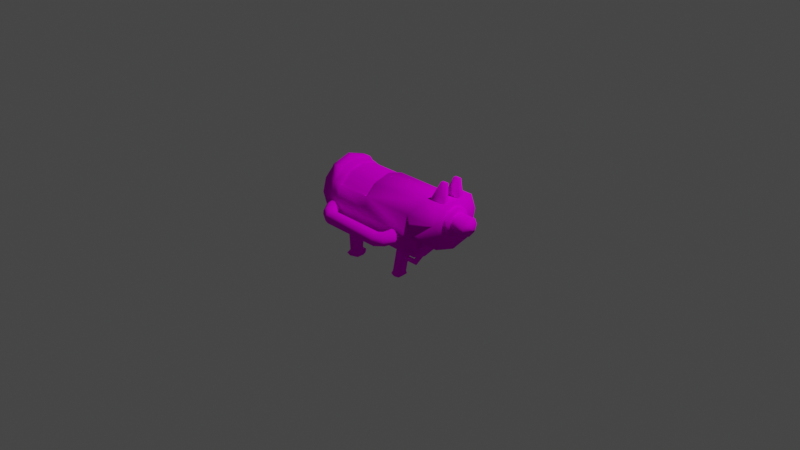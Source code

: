 # Source: Hellblazer.blend  (saved by Blender 2.81.16; exported with 4.5.12 LTS)
import bpy
from mathutils import Matrix  # noqa: F401  (used for matrix-valued properties, if any)

bpy.ops.wm.read_factory_settings(use_empty=True)
scene = bpy.context.scene
scene.name = 'Scene'

# ---- collections
col_collection = bpy.data.collections.new('Collection'); scene.collection.children.link(col_collection)

# ---- images (referenced by path relative to the original .blend; pixels are not part of the script)
import os
ASSET_DIR = os.environ.get("B2B_ASSET_DIR", "")  # directory of the original .blend (textures are referenced by path, not embedded)
HERE = os.path.dirname(os.path.abspath(__file__))  # packed textures are extracted next to this script under _unpacked/

def load_image(name, relpath, width, height, colorspace="sRGB"):
    """Load a texture the original file referenced (path relative to the .blend, or extracted next to this script)."""
    p = next((c for c in (os.path.join(HERE, relpath), os.path.join(ASSET_DIR, relpath)) if relpath and os.path.exists(c)), "")
    if p:
        img = bpy.data.images.load(p, check_existing=True)
        img.name = name
    else:  # same state as the original file: an image datablock whose file is absent (Cycles renders it pink)
        img = bpy.data.images.new(name, width, height)
        img.source = "FILE"
        img.filepath = "//" + (relpath or name)
    img.colorspace_settings.name = colorspace
    return img
img_hellblazer = load_image('Hellblazer', 'Hellblazer.png', 1024, 1024, 'sRGB')
img_hellblazerammo = load_image('HellblazerAmmo', 'HellblazerAmmo.png', 1024, 1024, 'sRGB')

# ---- materials (node trees are filled in below, after node groups)
mat_000_normal = bpy.data.materials.new('000_NORMAL_')
mat_000_normal.alpha_threshold = 0.0
mat_000_normal.use_backface_culling = True
mat_000_normal.use_transparent_shadow = False
mat_000_normal.line_color = (0.0, 0.0, 0.0, 1.0)
mat_001_translucent = bpy.data.materials.new('001_TRANSLUCENT_')
mat_001_translucent.surface_render_method = 'BLENDED'
mat_001_translucent.blend_method = 'BLEND'
mat_001_translucent.use_backface_culling = True
mat_002_normal = bpy.data.materials.new('002_NORMAL_')
mat_002_normal.use_backface_culling = True
mat_002_normal.use_transparent_shadow = False

# ---- material node trees
mat_000_normal.use_nodes = True; mat_000_normal.node_tree.nodes.clear()
_N = mat_000_normal.node_tree.nodes; _L = mat_000_normal.node_tree.links
n0 = _N.new('ShaderNodeOutputMaterial'); n0.name = 'Material Output'; n0.location = (300, 300)
n1 = _N.new('ShaderNodeBsdfDiffuse'); n1.name = 'Diffuse BSDF'; n1.location = (10, 300)
n1.inputs[1].default_value = 0.5
n2 = _N.new('ShaderNodeTexImage'); n2.name = 'Image Texture'; n2.location = (-280, 280)
n2.image = img_hellblazer
n2.interpolation = 'Closest'
_L.new(n1.outputs[0], n0.inputs[0])
_L.new(n2.outputs[0], n1.inputs[0])
n0.is_active_output = True
mat_001_translucent.use_nodes = True; mat_001_translucent.node_tree.nodes.clear()
_N = mat_001_translucent.node_tree.nodes; _L = mat_001_translucent.node_tree.links
n0 = _N.new('ShaderNodeOutputMaterial'); n0.name = 'Material Output'; n0.location = (300, 300)
n0.target = 'CYCLES'
n1 = _N.new('ShaderNodeBsdfDiffuse'); n1.name = 'Diffuse BSDF'; n1.location = (10, 300)
n1.inputs[1].default_value = 0.5
n2 = _N.new('ShaderNodeMix'); n2.name = 'Mix'; n2.location = (-280, 280)
n2.data_type = 'RGBA'
n2.inputs[7].default_value = (0.0, 0.0, 0.0, 0.0)
n3 = _N.new('ShaderNodeTexImage'); n3.name = 'Image Texture'; n3.location = (-570, 240)
n3.image = img_hellblazer
n3.interpolation = 'Closest'
n4 = _N.new('ShaderNodeTexImage'); n4.name = 'Image Texture.001'; n4.location = (-280, 280)
n4.image = img_hellblazer
n4.interpolation = 'Closest'
n5 = _N.new('ShaderNodeOutputMaterial'); n5.name = 'Material Output.001'; n5.location = (0, 0)
n5.target = 'EEVEE'
n6 = _N.new('ShaderNodeMixShader'); n6.name = 'Mix Shader'; n6.location = (0, 0)
n6.label = 'Disable Shadow'
n6.hide = True
n7 = _N.new('ShaderNodeLightPath'); n7.name = 'Light Path'; n7.location = (0, 0)
n7.hide = True
n8 = _N.new('ShaderNodeBsdfTransparent'); n8.name = 'Transparent BSDF'; n8.location = (0, 0)
n8.hide = True
_L.new(n1.outputs[0], n0.inputs[0])
_L.new(n3.outputs[0], n2.inputs[6])
_L.new(n4.outputs[0], n1.inputs[0])
_L.new(n1.outputs[0], n6.inputs[1])
_L.new(n6.outputs[0], n5.inputs[0])
_L.new(n7.outputs[1], n6.inputs[0])
_L.new(n8.outputs[0], n6.inputs[2])
n0.is_active_output = True
mat_002_normal.use_nodes = True; mat_002_normal.node_tree.nodes.clear()
_N = mat_002_normal.node_tree.nodes; _L = mat_002_normal.node_tree.links
n0 = _N.new('ShaderNodeOutputMaterial'); n0.name = 'Material Output'; n0.location = (300, 300)
n1 = _N.new('ShaderNodeBsdfDiffuse'); n1.name = 'Diffuse BSDF'; n1.location = (10, 300)
n1.inputs[1].default_value = 0.5
n2 = _N.new('ShaderNodeTexImage'); n2.name = 'Image Texture'; n2.location = (-280, 280)
n2.image = img_hellblazerammo
n2.interpolation = 'Closest'
_L.new(n1.outputs[0], n0.inputs[0])
_L.new(n2.outputs[0], n1.inputs[0])
n0.is_active_output = True

# ---- world
world_world = bpy.data.worlds.new('World'); scene.world = world_world
world_world.use_nodes = True; world_world.node_tree.nodes.clear()
_N = world_world.node_tree.nodes; _L = world_world.node_tree.links
n0 = _N.new('ShaderNodeOutputWorld'); n0.name = 'World Output'; n0.location = (300, 300)
n1 = _N.new('ShaderNodeBackground'); n1.name = 'Background'; n1.location = (10, 300)
n1.inputs[0].default_value = (0.05088, 0.05088, 0.05088, 1.0)
_L.new(n1.outputs[0], n0.inputs[0])
n0.is_active_output = True
world_world.color = (0.05088, 0.05088, 0.05088)
world_world.use_sun_shadow = False
world_world.sun_shadow_jitter_overblur = 0.0

# ---- cameras
cam_camera = bpy.data.cameras.new('Camera')
cam_camera.clip_end = 100.0
cam_camera.ortho_scale = 7.314

# ---- lights
light_light = bpy.data.lights.new('Light', 'POINT')
light_light.transmission_factor = 0.0
light_light.energy = 1000.0
light_light.shadow_soft_size = 0.1
light_light.shadow_maximum_resolution = 0.006
light_light.use_absolute_resolution = True

# ---- meshes
me_cube = bpy.data.meshes.new('Cube')
me_cube.from_pydata([(-0.765, -0.34, 0.119), (-0.765, -0.2944, -0.051), (-0.765, -0.17, -0.1754), (-0.765, -1.006e-07, -0.221), (-0.765, 0.17, -0.1754), (-0.765, 0.2944, -0.051), (-0.765, 0.34, 0.119), (0.765, 0.2944, 0.289), (-0.765, 0.2944, 0.289), (-0.561, -0.136, -0.1166), (-0.561, -0.2356, -0.017), (-0.561, -0.272, 0.119), (0.765, -0.2944, 0.289), (-0.765, -0.2944, 0.289), (-0.663, 0.2944, 0.289), (-0.561, 0.2944, 0.289), (-0.153, 0.2944, 0.289), (0.425, 0.2944, 0.289), (-0.663, 0.17, 0.4134), (-0.561, 0.17, 0.4134), (-0.153, 0.17, 0.4134), (0.425, 0.17, 0.4134), (-0.663, 5.796e-08, 0.459), (-0.561, 7.336e-08, 0.459), (-0.153, 1.35e-07, 0.459), (0.425, 1.736e-07, 0.459), (-0.663, -0.17, 0.4134), (-0.561, -0.17, 0.4134), (-0.153, -0.17, 0.4134), (0.425, -0.17, 0.4134), (-0.663, -0.2944, 0.289), (-0.561, -0.2944, 0.289), (-0.153, -0.2944, 0.289), (-0.153, -0.272, 0.119), (-0.153, -0.2356, -0.017), (-0.153, -0.136, -0.1166), (-0.153, -1.756e-09, -0.153), (-0.153, 0.136, -0.1166), (-0.153, 0.2356, -0.017), (-0.153, 0.272, 0.119), (-0.153, 0.2356, 0.255), (-0.153, 0.136, 0.3546), (-0.153, 1.128e-07, 0.391), (-0.153, -0.136, 0.3546), (-0.153, -0.2356, 0.255), (-0.561, -6.336e-08, -0.153), (-0.561, 0.136, -0.1166), (-0.561, 0.2356, -0.017), (-0.561, 0.272, 0.119), (-0.561, 0.2356, 0.255), (-0.561, 0.136, 0.3546), (-0.561, 5.12e-08, 0.391), (-0.561, -0.136, 0.3546), (-0.561, -0.2356, 0.255), (0.765, 0.2356, 0.459), (0.765, -0.2356, 0.459), (0.595, 0.2356, 0.459), (0.595, -0.2356, 0.459), (0.765, 1.763e-07, 0.459), (-0.765, 0.2061, 0.425), (-0.765, -0.2061, 0.425), (-0.663, 0.2061, 0.425), (-0.663, -0.2061, 0.425), (-0.765, -1.155e-07, 0.493), (-0.663, -1.001e-07, 0.493), (0.425, -0.34, 0.119), (-0.153, -0.34, 0.119), (-0.561, -0.34, 0.119), (-0.663, -0.34, 0.119), (-0.663, -0.2944, -0.051), (-0.561, -0.2944, -0.051), (-0.153, -0.2944, -0.051), (0.425, -0.2944, -0.051), (-0.663, -0.17, -0.1754), (-0.561, -0.17, -0.1754), (-0.153, -0.17, -0.1754), (0.425, -0.17, -0.1754), (-0.663, -8.525e-08, -0.221), (-0.561, -6.985e-08, -0.221), (0.425, 7.904e-08, -0.221), (-0.663, 0.17, -0.1754), (-0.561, 0.17, -0.1754), (-0.153, 0.17, -0.1754), (0.425, 0.17, -0.1754), (-0.663, 0.2944, -0.051), (-0.561, 0.2944, -0.051), (-0.153, 0.2944, -0.051), (0.425, 0.2944, -0.051), (-0.663, 0.34, 0.119), (-0.561, 0.34, 0.119), (-0.153, 0.34, 0.119), (0.425, 0.34, 0.119), (-0.5145, -0.153, -0.211), (-0.1473, -0.153, -0.245), (0.3729, -0.153, -0.245), (-0.5145, -6.319e-08, -0.252), (-0.1473, -7.745e-09, -0.286), (0.3729, 7.08e-08, -0.286), (-0.5145, 0.153, -0.211), (-0.1473, 0.153, -0.245), (0.3729, 0.153, -0.245), (-0.187, -0.0577, 0.3127), (-0.153, -0.068, 0.255), (-0.187, -2.921e-08, 0.3366), (-0.153, -0.04808, 0.2069), (-0.187, 0.0577, 0.3127), (-0.153, -2.013e-08, 0.187), (-0.187, 0.0816, 0.255), (-0.153, 0.04808, 0.2069), (-0.187, 0.0577, 0.1973), (-0.153, 0.068, 0.255), (-0.187, -2.467e-08, 0.1734), (-0.153, 0.04808, 0.3031), (-0.187, -0.0577, 0.1973), (-0.153, -2.391e-08, 0.323), (-0.187, -0.0816, 0.255), (-0.153, -0.04808, 0.3031), (-0.153, -2.31e-08, 0.119), (-0.765, -0.136, -0.1166), (-0.765, -0.2356, -0.017), (-0.765, -0.272, 0.119), (-0.765, -9.417e-08, -0.153), (-0.765, 0.136, -0.1166), (-0.765, 0.2356, -0.017), (-0.765, 0.272, 0.119), (-0.765, 0.2356, 0.255), (-0.765, 0.136, 0.3546), (-0.765, 2.04e-08, 0.391), (-0.765, -0.136, 0.3546), (-0.765, -0.2356, 0.255), (-0.731, -0.1496, -0.1401), (-0.731, -0.2591, -0.0306), (-0.731, -0.2992, 0.119), (-0.731, -1.104e-07, -0.1802), (-0.731, 0.1496, -0.1401), (-0.731, 0.2591, -0.0306), (-0.731, 0.2992, 0.119), (-0.731, 0.2591, 0.2686), (-0.731, 0.1496, 0.3781), (-0.731, 5.175e-08, 0.4182), (-0.731, -0.1496, 0.3781), (-0.731, -0.2591, 0.2686), (-0.833, 0.2591, -0.0306), (-0.833, 0.2992, 0.119), (-0.833, 0.2591, 0.2686), (-0.833, 0.1496, -0.1401), (-0.833, -1.258e-07, -0.1802), (-0.833, -0.1496, -0.1401), (-0.833, -0.2591, -0.0306), (-0.833, -0.2992, 0.119), (-0.833, 0.1496, 0.3781), (-0.833, 3.635e-08, 0.4182), (-0.833, -0.1496, 0.3781), (-0.833, -0.2591, 0.2686), (-0.833, -0.085, 0.119), (-0.85, -0.085, 0.119), (-0.833, -0.0601, 0.0589), (-0.85, -0.0601, 0.0589), (-0.833, -1.258e-07, 0.034), (-0.85, -1.283e-07, 0.034), (-0.833, 0.0601, 0.0589), (-0.85, 0.0601, 0.0589), (-0.833, 0.085, 0.119), (-0.85, 0.085, 0.119), (-0.833, 0.0601, 0.1791), (-0.85, 0.0601, 0.1791), (-0.833, -1.258e-07, 0.204), (-0.85, -1.283e-07, 0.204), (-0.833, -0.0601, 0.1791), (-0.85, -0.0601, 0.1791), (-0.731, -0.136, -0.1166), (-0.731, -0.2356, -0.017), (-0.731, -0.272, 0.119), (-0.731, -6.985e-08, -0.153), (-0.731, 0.136, -0.1166), (-0.731, 0.2356, -0.017), (-0.731, 0.272, 0.119), (-0.153, -0.136, -0.1166), (-0.153, 1.743e-08, -0.153), (-0.153, 0.136, -0.1166), (-0.153, 0.272, 0.119), (-0.731, -0.1224, -0.093), (-0.731, -0.212, -0.0034), (-0.731, -0.2448, 0.119), (-0.731, -6.985e-08, -0.1258), (-0.731, 0.1224, -0.093), (-0.731, 0.212, -0.0034), (-0.731, 0.2448, 0.119), (-0.153, -0.2448, 0.119), (-0.153, -0.212, -0.0034), (-0.153, -0.1224, -0.093), (-0.153, 1.743e-08, -0.1258), (-0.153, 0.1224, -0.093), (-0.153, 0.212, -0.0034), (-0.153, 0.2448, 0.119), (-0.612, -1.177e-07, 0.0782), (-0.969, -1.716e-07, 0.0782), (-0.612, 0.03533, 0.0986), (-0.969, 0.03533, 0.0986), (-0.612, 0.03533, 0.1394), (-0.969, 0.03533, 0.1394), (-0.612, -1.19e-07, 0.1598), (-0.969, -1.729e-07, 0.1598), (-0.612, -0.03533, 0.1394), (-0.969, -0.03533, 0.1394), (-0.612, -0.03533, 0.0986), (-0.969, -0.03533, 0.0986), (-0.8925, -1.601e-07, 0.0782), (-0.8925, 0.03533, 0.0986), (-0.8925, 0.03533, 0.1394), (-0.8925, -1.614e-07, 0.1598), (-0.8925, -0.03533, 0.1394), (-0.8925, -0.03533, 0.0986), (-0.9053, -1.57e-07, 0.0578), (-0.9053, 0.053, 0.0884), (-0.9053, 0.053, 0.1496), (-0.9053, -1.544e-07, 0.1802), (-0.9053, -0.053, 0.1496), (-0.9053, -0.053, 0.0884), (-0.153, -0.2356, -0.017), (-0.153, -0.272, 0.119), (-0.221, -0.272, 0.119), (-0.221, -0.2356, -0.017), (-0.561, 0.252, -0.0214), (-0.561, 0.2884, 0.1146), (-0.153, 0.252, -0.0214), (-0.153, 0.2884, 0.1146), (-0.561, -0.2884, 0.1146), (-0.561, -0.252, -0.0214), (-0.153, -0.2884, 0.1146), (-0.153, -0.252, -0.0214), (-0.153, 0.2356, -0.017), (-0.221, 0.2356, -0.017), (-0.221, 0.272, 0.119), (-0.221, 0.252, -0.0214), (-0.221, 0.2884, 0.1146), (-0.153, 0.252, -0.0214), (-0.153, 0.2884, 0.1146), (-0.221, -0.2884, 0.1146), (-0.221, -0.252, -0.0214), (-0.153, -0.2884, 0.1146), (-0.153, -0.252, -0.0214), (0.816, -0.1082, 0.3632), (0.816, 1.213e-07, 0.408), (0.816, 0.1082, 0.3632), (0.816, 0.153, 0.255), (0.816, 0.1082, 0.1468), (0.816, 1.298e-07, 0.102), (0.816, -0.1082, 0.1468), (0.816, -0.153, 0.255), (-0.153, -2.564e-08, 0.102), (-0.459, -6.677e-08, 0.102), (-0.153, 0.01472, 0.1105), (-0.459, 0.01472, 0.1105), (-0.153, 0.01472, 0.1275), (-0.459, 0.01472, 0.1275), (-0.153, -2.564e-08, 0.136), (-0.459, -6.551e-08, 0.136), (-0.153, -0.01472, 0.1275), (-0.459, -0.01472, 0.1275), (-0.153, -0.01472, 0.1105), (-0.459, -0.01472, 0.1105), (0.765, -0.153, 0.255), (0.765, -0.1082, 0.3632), (0.765, 1.136e-07, 0.408), (0.765, 0.1082, 0.3632), (0.765, 0.153, 0.255), (0.765, 0.1082, 0.1468), (0.765, 1.221e-07, 0.102), (0.765, -0.1082, 0.1468), (0.969, -0.07212, 0.3271), (0.969, 1.451e-07, 0.357), (0.969, 0.07213, 0.3271), (0.969, 0.102, 0.255), (0.969, 0.07213, 0.1829), (0.969, 1.508e-07, 0.153), (0.969, -0.07212, 0.1829), (0.969, -0.102, 0.255), (0.816, -0.102, 0.255), (0.816, -0.07212, 0.3271), (0.816, 1.22e-07, 0.357), (0.816, 0.07213, 0.3271), (0.816, 0.102, 0.255), (0.816, 0.07213, 0.1829), (0.816, 1.277e-07, 0.153), (0.816, -0.07212, 0.1829), (0.765, -0.2356, 0.017), (0.765, 1.304e-07, -0.051), (0.765, 0.2356, 0.017), (0.425, -0.2944, 0.289), (0.425, -0.2356, 0.017), (0.425, 7.904e-08, -0.051), (0.425, 0.2356, 0.017), (0.68, 0.102, 0.663), (0.578, 0.136, 0.459), (0.68, 0.068, 0.663), (0.578, 0.068, 0.459), (0.748, 0.102, 0.663), (0.748, 0.136, 0.459), (0.748, 0.068, 0.663), (0.748, 0.068, 0.459), (-0.7218, -1.032e-07, -0.595), (-0.7364, -1.043e-07, -0.187), (-0.6996, 0.06125, -0.595), (-0.7088, 0.07656, -0.187), (-0.6499, 0.07637, -0.595), (-0.5787, 0.09546, -0.187), (-0.6101, 0.03399, -0.595), (-0.4948, 0.04249, -0.187), (-0.6101, -0.03399, -0.595), (-0.4948, -0.04249, -0.187), (-0.6499, -0.07637, -0.595), (-0.5787, -0.09547, -0.187), (-0.6996, -0.06125, -0.595), (-0.7088, -0.07656, -0.187), (-0.6483, 0.08592, -0.357), (-0.5864, 0.03824, -0.357), (-0.5864, -0.03824, -0.357), (-0.6483, -0.08592, -0.357), (-0.5929, -8.865e-08, -0.4188), (-0.3991, -5.939e-08, -0.4188), (-0.5929, -0.0194, -0.4047), (-0.4062, -0.0194, -0.4047), (-0.5929, -0.01199, -0.3649), (-0.4176, -0.01199, -0.3649), (-0.5929, 0.01199, -0.3649), (-0.4176, 0.01199, -0.3649), (-0.5929, 0.0194, -0.4047), (-0.4062, 0.0194, -0.4047), (-0.2559, -7.408e-08, -0.2494), (-0.2727, -0.0194, -0.2489), (-0.3169, -0.01199, -0.2481), (-0.3169, 0.01199, -0.2481), (-0.2727, 0.0194, -0.2489), (-0.7179, 0.09187, -0.629), (-0.7511, -1.047e-07, -0.629), (-0.6434, 0.1146, -0.629), (-0.5836, 0.05098, -0.629), (-0.5836, -0.05098, -0.629), (-0.6434, -0.1146, -0.629), (-0.7179, -0.09187, -0.629), (-0.731, -1.042e-07, -0.663), (-0.684, -0.06467, -0.663), (-0.608, -0.03997, -0.663), (-0.608, 0.03997, -0.663), (-0.684, 0.06467, -0.663), (-0.6889, 0.3748, 0.01858), (-0.6756, 0.3602, -0.02221), (-0.6404, 0.344, -0.04626), (-0.5959, 0.3322, -0.04416), (-0.5588, 0.3295, -0.01571), (-0.5444, 0.3374, 0.0286), (-0.5588, 0.3527, 0.07091), (-0.5959, 0.3692, 0.09421), (-0.6404, 0.3805, 0.09013), (-0.6756, 0.3825, 0.06121), (-0.6273, 0.4778, -0.009035), (-0.6176, 0.4573, -0.04823), (-0.5918, 0.4253, -0.06805), (-0.5592, 0.3935, -0.0606), (-0.5321, 0.3743, -0.0277), (-0.5215, 0.3757, 0.01834), (-0.5321, 0.3975, 0.05892), (-0.5592, 0.4306, 0.07777), (-0.5918, 0.4619, 0.06834), (-0.6176, 0.4796, 0.03519), (-0.5206, 0.5373, -0.02498), (-0.517, 0.5133, -0.06325), (-0.5076, 0.4723, -0.08064), (-0.4957, 0.429, -0.07009), (-0.4857, 0.4001, -0.03462), (-0.4819, 0.3978, 0.01242), (-0.4857, 0.4233, 0.05199), (-0.4957, 0.466, 0.06828), (-0.5076, 0.5088, 0.05576), (-0.517, 0.5357, 0.02016), (0.1806, 0.5373, -0.02498), (0.177, 0.5133, -0.06325), (0.1676, 0.4723, -0.08064), (0.1557, 0.429, -0.07009), (0.1457, 0.4001, -0.03462), (0.1419, 0.3978, 0.01242), (0.1457, 0.4233, 0.05199), (0.1557, 0.466, 0.06828), (0.1676, 0.5088, 0.05576), (0.177, 0.5357, 0.02016), (0.2873, 0.4778, -0.009035), (0.2776, 0.4573, -0.04823), (0.2518, 0.4253, -0.06805), (0.2192, 0.3935, -0.0606), (0.1921, 0.3743, -0.0277), (0.1815, 0.3757, 0.01834), (0.1921, 0.3975, 0.05892), (0.2192, 0.4306, 0.07777), (0.2518, 0.4619, 0.06834), (0.2776, 0.4796, 0.03519), (0.3489, 0.3748, 0.01858), (0.3356, 0.3602, -0.02221), (0.3004, 0.344, -0.04626), (0.2559, 0.3322, -0.04416), (0.2188, 0.3295, -0.01571), (0.2044, 0.3374, 0.0286), (0.2188, 0.3527, 0.07091), (0.2559, 0.3692, 0.09421), (0.3004, 0.3805, 0.09013), (0.3356, 0.3825, 0.06121), (0.35, 0.3153, 0.03452), (0.3363, 0.304, -0.007591), (0.2996, 0.2969, -0.03411), (0.2537, 0.2969, -0.03411), (0.217, 0.304, -0.007591), (0.2032, 0.3153, 0.03452), (0.217, 0.3266, 0.07663), (0.2537, 0.3337, 0.1032), (0.2996, 0.3337, 0.1032), (0.3363, 0.3266, 0.07663), (-0.69, 0.3153, 0.03452), (-0.6763, 0.304, -0.007591), (-0.6396, 0.2969, -0.03411), (-0.5937, 0.2969, -0.03411), (-0.557, 0.304, -0.007591), (-0.5432, 0.3153, 0.03452), (-0.557, 0.3266, 0.07663), (-0.5937, 0.3337, 0.1032), (-0.6396, 0.3337, 0.1032), (-0.6763, 0.3266, 0.07663), (0.0051, -0.068, -0.595), (0.0731, -0.068, -0.255), (-0.04298, -0.04808, -0.595), (0.02502, -0.04808, -0.255), (-0.0629, -6.525e-09, -0.595), (0.0051, 3.742e-09, -0.255), (-0.04298, 0.04808, -0.595), (0.02502, 0.04808, -0.255), (0.0051, 0.068, -0.595), (0.0731, 0.068, -0.255), (0.05318, 0.04808, -0.595), (0.1212, 0.04808, -0.255), (0.05318, -0.04808, -0.595), (0.1212, -0.04808, -0.255), (-0.0017, -0.0816, -0.629), (-0.0594, -0.0577, -0.629), (-0.0833, -9.011e-09, -0.629), (-0.0594, 0.0577, -0.629), (-0.0017, 0.0816, -0.629), (0.056, 0.0577, -0.629), (0.056, -0.0577, -0.629), (-0.0085, -0.0408, -0.663), (-0.03735, -0.02885, -0.663), (-0.0493, -5.344e-09, -0.663), (-0.03735, 0.02885, -0.663), (-0.0085, 0.0408, -0.663), (0.02035, 0.02885, -0.663), (0.02035, -0.02885, -0.663), (0.459, -0.1654, -0.09956), (0.425, -0.1654, -0.09956), (0.459, -0.1654, -0.1336), (0.425, -0.1654, -0.1336), (0.459, -0.136, -0.1506), (0.425, -0.136, -0.1506), (0.459, -0.1066, -0.1336), (0.425, -0.1066, -0.1336), (0.459, -0.1066, -0.09956), (0.425, -0.1066, -0.09956), (0.459, -0.136, -0.08256), (0.425, -0.136, -0.08256), (-0.493, 0.2099, -0.002176), (-0.493, 0.2424, 0.119), (-0.493, 0.2099, 0.2402), (-0.493, 0.1212, -0.09088), (-0.493, -6.657e-08, -0.1234), (-0.493, -0.1212, -0.09088), (-0.493, -0.2099, -0.002176), (-0.493, -0.2424, 0.119), (-0.493, 0.1212, 0.3289), (-0.493, 6.475e-08, 0.3614), (-0.493, -0.1212, 0.3289), (-0.493, -0.2099, 0.2402), (-0.697, 0.2099, -0.002176), (-0.697, 0.2424, 0.119), (-0.697, 0.2099, 0.2402), (-0.697, 0.1212, -0.09088), (-0.697, -9.737e-08, -0.1234), (-0.697, -0.1212, -0.09088), (-0.697, -0.2099, -0.002176), (-0.697, -0.2424, 0.119), (-0.697, 0.1212, 0.3289), (-0.697, 3.395e-08, 0.3614), (-0.697, -0.1212, 0.3289), (-0.697, -0.2099, 0.2402), (-0.4935, -0.07852, 0.255), (-0.4935, -0.04362, 0.3457), (-0.4935, 0.04362, 0.3457), (-0.4935, -0.07852, 0.255), (-0.4935, 0.07852, 0.255), (-0.3711, -0.04362, 0.3457), (-0.3711, 0.04362, 0.3457), (-0.3711, -0.07852, 0.255), (-0.3711, 0.07852, 0.255), (-0.4255, -0.0612, 0.255), (-0.3031, -0.0612, 0.255), (-0.4255, -0.04328, 0.2983), (-0.3031, -0.04328, 0.2983), (-0.4255, -6.542e-08, 0.3162), (-0.3031, -4.694e-08, 0.3162), (-0.4255, 0.04327, 0.2983), (-0.3031, 0.04327, 0.2983), (-0.4255, 0.0612, 0.255), (-0.3031, 0.0612, 0.255), (-0.4255, 0.04327, 0.2117), (-0.3031, 0.04327, 0.2117), (-0.4255, -6.883e-08, 0.1938), (-0.3031, -5.034e-08, 0.1938), (-0.4255, -0.04327, 0.2117), (-0.3031, -0.04327, 0.2117), (-0.3031, -0.04896, 0.255), (-0.1807, -0.04896, 0.255), (-0.3031, -0.03462, 0.2896), (-0.1807, -0.03462, 0.2896), (-0.3031, -4.759e-08, 0.304), (-0.1807, -2.911e-08, 0.304), (-0.3031, 0.03462, 0.2896), (-0.1807, 0.03462, 0.2896), (-0.3031, 0.04896, 0.255), (-0.1807, 0.04896, 0.255), (-0.3031, 0.03462, 0.2204), (-0.1807, 0.03462, 0.2204), (-0.3031, -5.031e-08, 0.206), (-0.1807, -3.183e-08, 0.206), (-0.3031, -0.03462, 0.2204), (-0.1807, -0.03462, 0.2204), (0.085, -0.0544, 0.255), (-0.255, -0.0544, 0.255), (0.085, -0.03847, 0.2165), (-0.255, -0.03847, 0.2165), (0.085, 1.521e-08, 0.2006), (-0.255, -3.613e-08, 0.2006), (0.085, 0.03847, 0.2165), (-0.255, 0.03847, 0.2165), (0.085, 0.0544, 0.255), (-0.255, 0.0544, 0.255), (0.085, 0.03847, 0.2935), (-0.255, 0.03847, 0.2935), (0.085, 1.219e-08, 0.3094), (-0.255, -3.915e-08, 0.3094), (0.085, -0.03847, 0.2935), (-0.255, -0.03847, 0.2935), (-0.153, -0.0577, 0.3127), (-0.153, -2.408e-08, 0.3366), (-0.153, 0.0577, 0.3127), (-0.153, 0.0816, 0.255), (-0.153, 0.0577, 0.1973), (-0.153, -1.954e-08, 0.1734), (-0.153, -0.0577, 0.1973), (-0.153, -0.0816, 0.255), (-0.153, 0.2797, 0.2805), (-0.153, 0.1615, 0.3987), (-0.153, 1.294e-07, 0.442), (-0.153, -0.1615, 0.3987), (-0.561, -0.2797, 0.2805), (-0.561, -0.1615, 0.3987), (-0.561, 6.782e-08, 0.442), (-0.561, 0.1615, 0.3987), (-0.153, -0.2797, 0.2805), (-0.561, 0.2797, 0.2805), (-0.5849, 0.0102, -0.2598), (-0.5849, -0.0102, -0.2598), (-0.5849, 0.009177, -0.3532), (-0.5849, -0.009177, -0.3532), (-0.4889, -0.0102, -0.2598), (-0.4889, 0.0102, -0.2598), (-0.5143, 0.009177, -0.3532), (-0.5143, -0.009177, -0.3532), (-0.4894, 0.009857, -0.2909), (-0.4968, 0.009517, -0.3221), (-0.4894, -0.009857, -0.2909), (-0.4968, -0.009517, -0.3221), (0.459, 0.1654, -0.09956), (0.425, 0.1654, -0.09956), (0.459, 0.1654, -0.1336), (0.425, 0.1654, -0.1336), (0.459, 0.136, -0.1506), (0.425, 0.136, -0.1506), (0.459, 0.1066, -0.1336), (0.425, 0.1066, -0.1336), (0.459, 0.1066, -0.09956), (0.425, 0.1066, -0.09956), (0.459, 0.136, -0.08256), (0.425, 0.136, -0.08256), (-0.6889, -0.3748, 0.01858), (-0.6756, -0.3602, -0.02221), (-0.6404, -0.344, -0.04626), (-0.5959, -0.3322, -0.04416), (-0.5588, -0.3295, -0.01571), (-0.5444, -0.3374, 0.0286), (-0.5588, -0.3527, 0.07091), (-0.5959, -0.3692, 0.09421), (-0.6404, -0.3805, 0.09013), (-0.6756, -0.3825, 0.06121), (-0.6273, -0.4778, -0.009035), (-0.6176, -0.4573, -0.04823), (-0.5918, -0.4253, -0.06805), (-0.5592, -0.3935, -0.0606), (-0.5321, -0.3743, -0.0277), (-0.5215, -0.3757, 0.01834), (-0.5321, -0.3975, 0.05892), (-0.5592, -0.4306, 0.07777), (-0.5918, -0.4619, 0.06834), (-0.6176, -0.4796, 0.03519), (-0.5206, -0.5373, -0.02498), (-0.517, -0.5133, -0.06325), (-0.5076, -0.4723, -0.08064), (-0.4957, -0.429, -0.07009), (-0.4857, -0.4001, -0.03462), (-0.4819, -0.3978, 0.01242), (-0.4857, -0.4233, 0.05199), (-0.4957, -0.466, 0.06828), (-0.5076, -0.5088, 0.05576), (-0.517, -0.5357, 0.02016), (0.1806, -0.5373, -0.02498), (0.177, -0.5133, -0.06325), (0.1676, -0.4723, -0.08064), (0.1557, -0.429, -0.07009), (0.1457, -0.4001, -0.03462), (0.1419, -0.3978, 0.01242), (0.1457, -0.4233, 0.05199), (0.1557, -0.466, 0.06828), (0.1676, -0.5088, 0.05576), (0.177, -0.5357, 0.02016), (0.2873, -0.4778, -0.009035), (0.2776, -0.4573, -0.04823), (0.2518, -0.4253, -0.06805), (0.2192, -0.3935, -0.0606), (0.1921, -0.3743, -0.0277), (0.1815, -0.3757, 0.01834), (0.1921, -0.3975, 0.05892), (0.2192, -0.4306, 0.07777), (0.2518, -0.4619, 0.06834), (0.2776, -0.4796, 0.03519), (0.3489, -0.3748, 0.01858), (0.3356, -0.3602, -0.02221), (0.3004, -0.344, -0.04626), (0.2559, -0.3322, -0.04416), (0.2188, -0.3295, -0.01571), (0.2044, -0.3374, 0.0286), (0.2188, -0.3527, 0.07091), (0.2559, -0.3692, 0.09421), (0.3004, -0.3805, 0.09013), (0.3356, -0.3825, 0.06121), (0.35, -0.3153, 0.03452), (0.3363, -0.304, -0.007591), (0.2996, -0.2969, -0.03411), (0.2537, -0.2969, -0.03411), (0.217, -0.304, -0.007591), (0.2032, -0.3153, 0.03452), (0.217, -0.3266, 0.07663), (0.2537, -0.3337, 0.1032), (0.2996, -0.3337, 0.1032), (0.3363, -0.3266, 0.07663), (-0.69, -0.3153, 0.03452), (-0.6763, -0.304, -0.007591), (-0.6396, -0.2969, -0.03411), (-0.5937, -0.2969, -0.03411), (-0.557, -0.304, -0.007591), (-0.5432, -0.3153, 0.03452), (-0.557, -0.3266, 0.07663), (-0.5937, -0.3337, 0.1032), (-0.6396, -0.3337, 0.1032), (-0.6763, -0.3266, 0.07663), (-0.3711, 0.157, 0.119), (-0.3711, 0.07852, 0.255), (-0.4935, 0.07852, 0.255), (-0.4935, 0.1745, 0.2701), (-0.4935, 0.2181, 0.1946), (-0.4935, 0.07852, 0.255), (-0.4935, 0.157, 0.119), (-0.3711, 0.1745, 0.2701), (-0.3711, 0.2181, 0.1946), (-0.3711, 0.07852, 0.255), (-0.3711, 0.157, 0.119), (-0.4255, 0.08718, 0.24), (-0.3031, 0.08718, 0.24), (-0.4255, 0.1336, 0.2461), (-0.3031, 0.1336, 0.2461), (-0.4255, 0.1708, 0.2176), (-0.3031, 0.1708, 0.2176), (-0.4255, 0.1769, 0.1712), (-0.3031, 0.1769, 0.1712), (-0.4255, 0.1484, 0.134), (-0.3031, 0.1484, 0.134), (-0.4255, 0.1019, 0.1279), (-0.3031, 0.1019, 0.1279), (-0.4255, 0.06478, 0.1564), (-0.3031, 0.06478, 0.1564), (-0.4255, 0.05867, 0.2028), (-0.3031, 0.05867, 0.2028), (-0.4935, 0.07852, -0.017), (-0.4935, 0.157, 0.119), (-0.4935, 0.2181, 0.04344), (-0.4935, 0.1745, -0.03212), (-0.4935, 0.157, 0.119), (-0.4935, 0.07852, -0.017), (-0.3711, 0.2181, 0.04344), (-0.3711, 0.1745, -0.03212), (-0.3711, 0.157, 0.119), (-0.3711, 0.07852, -0.017), (-0.4255, 0.1484, 0.104), (-0.3031, 0.1484, 0.104), (-0.4255, 0.1769, 0.06684), (-0.3031, 0.1769, 0.06684), (-0.4255, 0.1708, 0.0204), (-0.3031, 0.1708, 0.0204), (-0.4255, 0.1336, -0.008116), (-0.3031, 0.1336, -0.008116), (-0.4255, 0.08718, -0.002002), (-0.3031, 0.08718, -0.002002), (-0.4255, 0.05867, 0.03516), (-0.3031, 0.05867, 0.03516), (-0.4255, 0.06478, 0.0816), (-0.3031, 0.06478, 0.0816), (-0.4255, 0.1019, 0.1101), (-0.3031, 0.1019, 0.1101), (-0.3711, 0.07852, -0.017), (-0.4935, -0.07852, -0.017), (-0.4935, 0.04362, -0.1077), (-0.4935, -0.04362, -0.1077), (-0.4935, 0.07852, -0.017), (-0.4935, -0.07852, -0.017), (-0.3711, 0.04362, -0.1077), (-0.3711, -0.04362, -0.1077), (-0.3711, 0.07852, -0.017), (-0.3711, -0.07852, -0.017), (-0.4255, 0.0612, -0.017), (-0.3031, 0.0612, -0.017), (-0.4255, 0.04327, -0.06028), (-0.3031, 0.04327, -0.06028), (-0.4255, -1.25e-07, -0.0782), (-0.3031, -1.066e-07, -0.0782), (-0.4255, -0.04328, -0.06028), (-0.3031, -0.04328, -0.06028), (-0.4255, -0.0612, -0.017), (-0.3031, -0.0612, -0.017), (-0.4255, -0.04328, 0.02627), (-0.3031, -0.04328, 0.02627), (-0.4255, -6.931e-08, 0.0442), (-0.3031, -5.083e-08, 0.0442), (-0.4255, 0.04327, 0.02627), (-0.3031, 0.04327, 0.02627), (-0.3711, -0.07852, -0.017), (-0.4935, -0.157, 0.119), (-0.4935, -0.1745, -0.03212), (-0.4935, -0.2181, 0.04344), (-0.4935, -0.07852, -0.017), (-0.4935, -0.157, 0.119), (-0.3711, -0.1745, -0.03212), (-0.3711, -0.2181, 0.04344), (-0.3711, -0.07852, -0.017), (-0.3711, -0.157, 0.119), (-0.4255, -0.08718, -0.002002), (-0.3031, -0.08718, -0.002002), (-0.4255, -0.1336, -0.008116), (-0.3031, -0.1336, -0.008116), (-0.4255, -0.1708, 0.0204), (-0.3031, -0.1708, 0.0204), (-0.4255, -0.1769, 0.06684), (-0.3031, -0.1769, 0.06684), (-0.4255, -0.1484, 0.104), (-0.3031, -0.1484, 0.104), (-0.4255, -0.1019, 0.1101), (-0.3031, -0.1019, 0.1101), (-0.4255, -0.06478, 0.0816), (-0.3031, -0.06478, 0.0816), (-0.4255, -0.05867, 0.03516), (-0.3031, -0.05867, 0.03516), (-0.3711, -0.07852, 0.255), (-0.3711, -0.157, 0.119), (-0.4935, -0.2181, 0.1946), (-0.4935, -0.1745, 0.2701), (-0.4935, -0.157, 0.119), (-0.4935, -0.07852, 0.255), (-0.3711, -0.2181, 0.1946), (-0.3711, -0.1745, 0.2701), (-0.3711, -0.157, 0.119), (-0.3711, -0.07852, 0.255), (-0.4255, -0.1484, 0.134), (-0.3031, -0.1484, 0.134), (-0.4255, -0.1769, 0.1712), (-0.3031, -0.1769, 0.1712), (-0.4255, -0.1708, 0.2176), (-0.3031, -0.1708, 0.2176), (-0.4255, -0.1336, 0.2461), (-0.3031, -0.1336, 0.2461), (-0.4255, -0.08718, 0.24), (-0.3031, -0.08718, 0.24), (-0.4255, -0.05867, 0.2028), (-0.3031, -0.05867, 0.2028), (-0.4255, -0.06478, 0.1564), (-0.3031, -0.06478, 0.1564), (-0.4255, -0.1019, 0.1279), (-0.3031, -0.1019, 0.1279), (0.08708, 1.402e-08, -0.4358), (0.2523, 3.897e-08, -0.4358), (0.08708, -0.0194, -0.4217), (0.2425, -0.0194, -0.4217), (0.08708, -0.01199, -0.3819), (0.2231, -0.01199, -0.3819), (0.08708, 0.01199, -0.3819), (0.2231, 0.01199, -0.3819), (0.08708, 0.0194, -0.4217), (0.2425, 0.0194, -0.4217), (0.3731, 2.09e-08, -0.2664), (0.3563, -0.0194, -0.2659), (0.3121, -0.01199, -0.2651), (0.3121, 0.01199, -0.2651), (0.3563, 0.0194, -0.2659), (0.0951, 0.0102, -0.2917), (0.0951, -0.0102, -0.2917), (0.0951, 0.009177, -0.3757), (0.0951, -0.009177, -0.3757), (0.1622, -0.0102, -0.2917), (0.1622, 0.0102, -0.2917), (0.1419, 0.009177, -0.3757), (0.1419, -0.009177, -0.3757), (0.1618, 0.009857, -0.3197), (0.1559, 0.009517, -0.3477), (0.1618, -0.009857, -0.3197), (0.1559, -0.009517, -0.3477), (0.68, -0.102, 0.663), (0.578, -0.136, 0.459), (0.68, -0.068, 0.663), (0.578, -0.068, 0.459), (0.748, -0.102, 0.663), (0.748, -0.136, 0.459), (0.748, -0.068, 0.663), (0.748, -0.068, 0.459)], [], [(68, 0, 1, 69), (69, 1, 2, 73), (73, 2, 3, 77), (77, 3, 4, 80), (80, 4, 5, 84), (84, 5, 6, 88), (32, 28, 43, 44), (29, 28, 32, 289), (27, 26, 30, 31), (28, 24, 42, 43), (25, 24, 28, 29), (23, 22, 26, 27), (24, 20, 41, 42), (21, 20, 24, 25), (19, 18, 22, 23), (20, 16, 40, 41), (17, 16, 20, 21), (15, 14, 18, 19), (45, 9, 35, 36), (46, 45, 36, 37), (9, 10, 34, 35), (11, 33, 229, 227), (33, 11, 53, 44), (47, 46, 37, 38), (47, 38, 225, 223), (49, 48, 39, 40), (16, 15, 49, 40), (31, 32, 44, 53), (31, 53, 52, 27), (27, 52, 51, 23), (23, 51, 50, 19), (19, 50, 49, 15), (12, 55, 57, 289), (56, 54, 7, 17), (58, 25, 57, 55), (54, 56, 25, 58), (25, 56, 21), (21, 56, 17), (29, 57, 25), (289, 57, 29), (55, 12, 58), (54, 58, 7), (58, 12, 7), (59, 61, 14, 8), (30, 62, 60, 13), (64, 61, 59, 63), (62, 64, 63, 60), (22, 64, 62, 26), (22, 18, 61, 64), (30, 26, 62), (18, 14, 61), (292, 87, 91), (82, 86, 87, 83), (86, 85, 89, 90), (85, 84, 88, 89), (292, 91, 17), (74, 78, 95, 92), (82, 81, 85, 86), (81, 80, 84, 85), (72, 290, 65), (81, 82, 99, 98), (82, 83, 100, 99), (78, 77, 80, 81), (71, 75, 76, 72), (15, 89, 88, 14), (75, 74, 92, 93), (74, 73, 77, 78), (65, 66, 71, 72), (16, 90, 89, 15), (71, 70, 74, 75), (70, 69, 73, 74), (289, 65, 290), (17, 91, 90, 16), (66, 67, 70, 71), (67, 68, 69, 70), (86, 90, 91, 87), (6, 8, 14, 88), (68, 30, 13, 0), (30, 68, 67, 31), (31, 67, 66, 32), (32, 66, 65, 289), (96, 99, 100, 97), (93, 96, 97, 94), (96, 95, 98, 99), (93, 92, 95, 96), (79, 76, 94, 97), (76, 75, 93, 94), (78, 81, 98, 95), (83, 79, 97, 100), (36, 35, 37), (38, 37, 39), (34, 33, 35), (33, 117, 35), (39, 37, 117), (105, 103, 548, 549), (101, 115, 554, 547), (111, 109, 551, 552), (115, 113, 553, 554), (107, 105, 549, 550), (538, 540, 107, 109), (532, 534, 113, 115), (542, 544, 103, 105), (42, 41, 112, 114), (43, 42, 114, 116), (44, 43, 116, 102), (41, 40, 110, 112), (50, 126, 125, 49), (49, 125, 124, 48), (37, 35, 117), (106, 108, 39, 117), (117, 33, 104, 106), (33, 44, 102, 104), (40, 39, 108, 110), (51, 127, 126, 50), (52, 128, 127, 51), (53, 129, 128, 52), (11, 120, 129, 53), (10, 119, 120, 11), (9, 118, 119, 10), (45, 121, 118, 9), (46, 122, 121, 45), (47, 123, 122, 46), (48, 124, 123, 47), (63, 59, 126, 127), (60, 63, 127, 128), (13, 60, 128, 129), (59, 8, 125, 126), (8, 6, 124, 125), (6, 5, 123, 124), (5, 4, 122, 123), (4, 3, 121, 122), (3, 2, 118, 121), (2, 1, 119, 118), (1, 0, 120, 119), (0, 13, 129, 120), (139, 141, 131), (139, 135, 137), (138, 139, 137), (136, 137, 135), (134, 135, 133), (130, 133, 131), (132, 131, 141), (140, 141, 139), (133, 135, 131), (131, 135, 139), (151, 148, 153), (151, 144, 142), (150, 144, 151), (143, 142, 144), (145, 146, 142), (147, 148, 146), (149, 153, 148), (152, 151, 153), (146, 148, 142), (148, 151, 142), (137, 136, 143, 144), (139, 138, 150, 151), (130, 131, 148, 147), (135, 134, 145, 142), (140, 139, 151, 152), (131, 132, 149, 148), (134, 133, 146, 145), (141, 140, 152, 153), (136, 135, 142, 143), (138, 137, 144, 150), (133, 130, 147, 146), (132, 141, 153, 149), (154, 155, 157, 156), (156, 157, 159, 158), (158, 159, 161, 160), (160, 161, 163, 162), (162, 163, 165, 164), (164, 165, 167, 166), (166, 167, 169, 168), (168, 169, 155, 154), (165, 163, 167), (161, 159, 163), (157, 155, 159), (169, 167, 155), (163, 159, 155, 167), (174, 179, 178, 173), (171, 222, 221, 172), (173, 178, 177, 170), (182, 183, 188, 189), (184, 181, 190, 191), (186, 185, 192, 193), (181, 182, 189, 190), (185, 184, 191, 192), (187, 186, 193, 194), (213, 196, 198, 214), (214, 198, 200, 215), (215, 200, 202, 216), (216, 202, 204, 217), (217, 204, 206, 218), (218, 206, 196, 213), (205, 212, 207, 195), (203, 211, 212, 205), (201, 210, 211, 203), (199, 209, 210, 201), (197, 208, 209, 199), (195, 207, 208, 197), (212, 218, 213, 207), (211, 217, 218, 212), (210, 216, 217, 211), (209, 215, 216, 210), (208, 214, 215, 209), (207, 213, 214, 208), (202, 196, 206, 204), (196, 202, 200, 198), (224, 223, 225, 226), (39, 48, 224, 226), (48, 47, 223, 224), (38, 39, 226, 225), (228, 227, 229, 230), (33, 34, 230, 229), (34, 10, 228, 230), (10, 11, 227, 228), (221, 238, 240, 220), (232, 234, 236, 231), (235, 237, 236, 234), (180, 237, 235, 233), (233, 235, 234, 232), (239, 241, 240, 238), (219, 241, 239, 222), (222, 239, 238, 221), (536, 538, 109, 111), (546, 532, 115, 101), (540, 542, 105, 107), (534, 536, 111, 113), (250, 251, 253, 252), (252, 253, 255, 254), (254, 255, 257, 256), (256, 257, 259, 258), (258, 259, 261, 260), (260, 261, 251, 250), (257, 251, 261, 259), (251, 257, 255, 253), (194, 233, 176, 187), (188, 183, 172, 221), (544, 546, 101, 103), (242, 249, 243), (248, 247, 249), (246, 245, 247), (244, 243, 245), (243, 249, 247, 245), (271, 277, 275, 273), (272, 271, 273), (274, 273, 275), (276, 275, 277), (270, 277, 271), (246, 247, 268, 267), (244, 245, 266, 265), (242, 243, 264, 263), (247, 248, 269, 268), (245, 246, 267, 266), (243, 244, 265, 264), (249, 242, 263, 262), (248, 249, 262, 269), (274, 275, 284, 283), (272, 273, 282, 281), (270, 271, 280, 279), (275, 276, 285, 284), (273, 274, 283, 282), (271, 272, 281, 280), (277, 270, 279, 278), (276, 277, 278, 285), (288, 287, 291, 292), (286, 290, 291, 287), (7, 288, 292, 17), (12, 289, 290, 286), (287, 12, 286), (288, 7, 287), (12, 287, 7), (292, 83, 87), (290, 76, 291), (79, 291, 76), (83, 291, 79), (292, 291, 83), (290, 72, 76), (293, 295, 299, 297), (296, 300, 299, 295), (294, 296, 295, 293), (298, 294, 293, 297), (300, 298, 297, 299), (176, 233, 232, 175), (233, 194, 180), (221, 220, 188), (175, 232, 179, 174), (171, 170, 177, 222), (222, 177, 219), (232, 231, 179), (301, 302, 304, 303), (304, 306, 315), (315, 306, 308, 316), (316, 308, 310, 317), (317, 310, 312, 318), (318, 314, 313), (313, 314, 302, 301), (305, 307, 337, 336), (301, 303, 334, 335), (309, 311, 339, 338), (303, 305, 336, 334), (313, 301, 335, 340), (309, 317, 318, 311), (307, 316, 317, 309), (305, 315, 316, 307), (305, 303, 315), (303, 304, 315), (313, 311, 318), (318, 312, 314), (319, 320, 322, 321), (321, 322, 324, 323), (323, 324, 326, 325), (325, 326, 328, 327), (327, 328, 320, 319), (322, 330, 331, 324), (328, 333, 329, 320), (324, 331, 332, 326), (326, 332, 333, 328), (320, 329, 330, 322), (311, 313, 340, 339), (307, 309, 338, 337), (338, 343, 344, 337), (336, 337, 344), (338, 339, 343), (345, 341, 334), (342, 340, 341), (339, 340, 342), (336, 345, 334), (344, 345, 336), (343, 339, 342), (334, 341, 335), (335, 341, 340), (342, 341, 343), (345, 344, 341), (343, 341, 344), (346, 356, 357, 347), (347, 357, 358, 348), (348, 358, 359, 349), (349, 359, 360, 350), (350, 360, 361, 351), (351, 361, 362, 352), (352, 362, 363, 353), (353, 363, 364, 354), (354, 364, 365, 355), (355, 365, 356, 346), (356, 366, 367, 357), (357, 367, 368, 358), (358, 368, 369, 359), (359, 369, 370, 360), (360, 370, 371, 361), (361, 371, 372, 362), (362, 372, 373, 363), (363, 373, 374, 364), (364, 374, 375, 365), (365, 375, 366, 356), (366, 376, 377, 367), (367, 377, 378, 368), (368, 378, 379, 369), (369, 379, 380, 370), (370, 380, 381, 371), (371, 381, 382, 372), (372, 382, 383, 373), (373, 383, 384, 374), (374, 384, 385, 375), (375, 385, 376, 366), (376, 386, 387, 377), (377, 387, 388, 378), (378, 388, 389, 379), (379, 389, 390, 380), (380, 390, 391, 381), (381, 391, 392, 382), (382, 392, 393, 383), (383, 393, 394, 384), (384, 394, 395, 385), (385, 395, 386, 376), (386, 396, 397, 387), (387, 397, 398, 388), (388, 398, 399, 389), (389, 399, 400, 390), (390, 400, 401, 391), (391, 401, 402, 392), (392, 402, 403, 393), (393, 403, 404, 394), (394, 404, 405, 395), (395, 405, 396, 386), (396, 406, 407, 397), (397, 407, 408, 398), (398, 408, 409, 399), (399, 409, 410, 400), (400, 410, 411, 401), (401, 411, 412, 402), (402, 412, 413, 403), (403, 413, 414, 404), (404, 414, 415, 405), (405, 415, 406, 396), (416, 346, 347, 417), (417, 347, 348, 418), (418, 348, 349, 419), (419, 349, 350, 420), (420, 350, 351, 421), (421, 351, 352, 422), (422, 352, 353, 423), (423, 353, 354, 424), (424, 354, 355, 425), (425, 355, 346, 416), (426, 427, 429, 428), (428, 429, 431, 430), (430, 431, 433, 432), (432, 433, 435, 434), (434, 435, 437, 436), (436, 438, 446, 445), (438, 439, 427, 426), (434, 436, 445, 444), (438, 426, 440, 446), (426, 428, 441, 440), (430, 432, 443, 442), (445, 446, 453, 452), (432, 434, 444, 443), (428, 430, 442, 441), (440, 441, 448, 447), (446, 440, 447, 453), (443, 444, 451, 450), (441, 442, 449, 448), (444, 445, 452, 451), (442, 443, 450, 449), (453, 448, 450, 452), (451, 452, 450), (449, 450, 448), (447, 448, 453), (454, 455, 457, 456), (456, 457, 459, 458), (458, 459, 461, 460), (460, 461, 463, 462), (462, 463, 465, 464), (464, 465, 455, 454), (462, 464, 454, 460), (456, 458, 460, 454), (472, 473, 485, 484), (469, 470, 482, 481), (477, 476, 488, 489), (467, 466, 478, 479), (474, 468, 480, 486), (470, 471, 483, 482), (473, 477, 489, 485), (468, 467, 479, 480), (475, 474, 486, 487), (471, 472, 484, 483), (466, 469, 481, 478), (476, 475, 487, 488), (486, 480, 487), (488, 487, 489), (485, 489, 484), (483, 484, 482), (481, 482, 478), (479, 478, 480), (480, 478, 487), (489, 487, 484), (482, 484, 478), (478, 484, 487), (476, 477, 475), (474, 475, 468), (467, 468, 466), (469, 466, 470), (471, 470, 472), (473, 472, 477), (477, 472, 475), (470, 466, 472), (468, 475, 466), (472, 466, 475), (671, 490, 774, 670), (495, 496, 492, 491), (497, 495, 491, 493), (496, 498, 494, 492), (495, 497, 498, 496), (774, 775, 748), (669, 670, 722), (670, 774, 748, 722), (499, 500, 502, 501), (501, 502, 504, 503), (503, 504, 506, 505), (505, 506, 508, 507), (502, 514, 510, 506), (507, 508, 510, 509), (509, 510, 512, 511), (508, 506, 510), (511, 512, 514, 513), (513, 514, 500, 499), (512, 510, 514), (500, 514, 502), (504, 502, 506), (515, 516, 518, 517), (517, 518, 520, 519), (519, 520, 522, 521), (521, 522, 524, 523), (523, 524, 526, 525), (525, 526, 528, 527), (527, 528, 530, 529), (529, 530, 516, 515), (531, 533, 534, 532), (533, 535, 536, 534), (535, 537, 538, 536), (537, 539, 540, 538), (539, 541, 542, 540), (541, 543, 544, 542), (543, 545, 546, 544), (545, 531, 532, 546), (545, 543, 531), (533, 531, 535), (537, 535, 539), (541, 539, 543), (543, 539, 535, 531), (113, 111, 552, 553), (103, 101, 547, 548), (109, 107, 550, 551), (558, 557, 561, 560), (557, 556, 562, 561), (563, 558, 560, 559), (556, 555, 564, 562), (437, 439, 438, 436), (573, 570, 569, 575), (568, 567, 571, 572), (565, 573, 574), (568, 572, 576), (565, 566, 569, 570), (571, 574, 576, 572), (574, 573, 575, 576), (571, 567, 574), (567, 565, 574), (565, 570, 573), (569, 566, 575), (566, 568, 576), (575, 566, 576), (577, 579, 580, 578), (579, 581, 582, 580), (581, 583, 584, 582), (583, 585, 586, 584), (585, 587, 588, 586), (587, 577, 578, 588), (585, 583, 577, 587), (579, 577, 583, 581), (589, 590, 600, 599), (590, 591, 601, 600), (591, 592, 602, 601), (592, 593, 603, 602), (593, 594, 604, 603), (594, 595, 605, 604), (595, 596, 606, 605), (596, 597, 607, 606), (597, 598, 608, 607), (598, 589, 599, 608), (599, 600, 610, 609), (600, 601, 611, 610), (601, 602, 612, 611), (602, 603, 613, 612), (603, 604, 614, 613), (604, 605, 615, 614), (605, 606, 616, 615), (606, 607, 617, 616), (607, 608, 618, 617), (608, 599, 609, 618), (609, 610, 620, 619), (610, 611, 621, 620), (611, 612, 622, 621), (612, 613, 623, 622), (613, 614, 624, 623), (614, 615, 625, 624), (615, 616, 626, 625), (616, 617, 627, 626), (617, 618, 628, 627), (618, 609, 619, 628), (619, 620, 630, 629), (620, 621, 631, 630), (621, 622, 632, 631), (622, 623, 633, 632), (623, 624, 634, 633), (624, 625, 635, 634), (625, 626, 636, 635), (626, 627, 637, 636), (627, 628, 638, 637), (628, 619, 629, 638), (629, 630, 640, 639), (630, 631, 641, 640), (631, 632, 642, 641), (632, 633, 643, 642), (633, 634, 644, 643), (634, 635, 645, 644), (635, 636, 646, 645), (636, 637, 647, 646), (637, 638, 648, 647), (638, 629, 639, 648), (639, 640, 650, 649), (640, 641, 651, 650), (641, 642, 652, 651), (642, 643, 653, 652), (643, 644, 654, 653), (644, 645, 655, 654), (645, 646, 656, 655), (646, 647, 657, 656), (647, 648, 658, 657), (648, 639, 649, 658), (659, 660, 590, 589), (660, 661, 591, 590), (661, 662, 592, 591), (662, 663, 593, 592), (663, 664, 594, 593), (664, 665, 595, 594), (665, 666, 596, 595), (666, 667, 597, 596), (667, 668, 598, 597), (668, 659, 589, 598), (697, 671, 670, 669), (676, 677, 673, 672), (678, 676, 672, 674), (677, 679, 675, 673), (676, 678, 679, 677), (680, 681, 683, 682), (682, 683, 685, 684), (684, 685, 687, 686), (686, 687, 689, 688), (683, 695, 691, 687), (688, 689, 691, 690), (690, 691, 693, 692), (689, 687, 691), (692, 693, 695, 694), (694, 695, 681, 680), (693, 691, 695), (681, 695, 683), (685, 683, 687), (696, 697, 669, 722), (702, 703, 699, 698), (704, 702, 698, 700), (703, 705, 701, 699), (702, 704, 705, 703), (706, 707, 709, 708), (708, 709, 711, 710), (710, 711, 713, 712), (712, 713, 715, 714), (709, 721, 717, 713), (714, 715, 717, 716), (716, 717, 719, 718), (715, 713, 717), (718, 719, 721, 720), (720, 721, 707, 706), (719, 717, 721), (707, 721, 709), (711, 709, 713), (723, 696, 722, 748), (728, 729, 725, 724), (730, 728, 724, 726), (729, 731, 727, 725), (728, 730, 731, 729), (732, 733, 735, 734), (734, 735, 737, 736), (736, 737, 739, 738), (738, 739, 741, 740), (735, 747, 743, 739), (740, 741, 743, 742), (742, 743, 745, 744), (741, 739, 743), (744, 745, 747, 746), (746, 747, 733, 732), (745, 743, 747), (733, 747, 735), (737, 735, 739), (749, 723, 748, 775), (754, 755, 751, 750), (756, 754, 750, 752), (755, 757, 753, 751), (754, 756, 757, 755), (758, 759, 761, 760), (760, 761, 763, 762), (762, 763, 765, 764), (764, 765, 767, 766), (761, 773, 769, 765), (766, 767, 769, 768), (768, 769, 771, 770), (767, 765, 769), (770, 771, 773, 772), (772, 773, 759, 758), (771, 769, 773), (759, 773, 761), (763, 761, 765), (490, 749, 775, 774), (780, 781, 777, 776), (782, 780, 776, 778), (781, 783, 779, 777), (780, 782, 783, 781), (784, 785, 787, 786), (786, 787, 789, 788), (788, 789, 791, 790), (790, 791, 793, 792), (787, 799, 795, 791), (792, 793, 795, 794), (794, 795, 797, 796), (793, 791, 795), (796, 797, 799, 798), (798, 799, 785, 784), (797, 795, 799), (785, 799, 787), (789, 787, 791), (800, 801, 803, 802), (802, 803, 805, 804), (804, 805, 807, 806), (806, 807, 809, 808), (808, 809, 801, 800), (803, 811, 812, 805), (809, 814, 810, 801), (805, 812, 813, 807), (807, 813, 814, 809), (801, 810, 811, 803), (823, 820, 819, 825), (818, 817, 821, 822), (815, 823, 824), (818, 822, 826), (815, 816, 819, 820), (821, 824, 826, 822), (824, 823, 825, 826), (821, 817, 824), (817, 815, 824), (815, 820, 823), (819, 816, 825), (816, 818, 826), (825, 816, 826), (827, 831, 833, 829), (830, 829, 833, 834), (828, 827, 829, 830), (832, 831, 827, 828), (834, 833, 831, 832)])
me_cube.polygons.foreach_set('use_smooth', [True] * 729)
me_cube.polygons.foreach_set('material_index', [0, 0, 0, 0, 0, 0, 0, 0, 0, 0, 0, 0, 0, 0, 0, 0, 0, 0, 0, 0, 0, 0, 0, 0, 0, 0, 0, 0, 0, 0, 0, 0, 0, 0, 0, 0, 0, 0, 0, 0, 0, 0, 0, 0, 0, 0, 0, 0, 0, 0, 0, 0, 0, 0, 0, 0, 0, 0, 0, 0, 0, 0, 0, 0, 0, 0, 0, 0, 0, 0, 0, 0, 0, 0, 0, 0, 0, 0, 0, 0, 0, 0, 0, 0, 0, 0, 0, 0, 0, 0, 0, 0, 0, 0, 0, 0, 0, 0, 0, 0, 0, 0, 0, 0, 0, 0, 0, 0, 0, 0, 0, 0, 0, 0, 0, 0, 0, 0, 0, 0, 0, 0, 0, 0, 0, 0, 0, 0, 0, 0, 0, 0, 0, 0, 0, 0, 0, 0, 0, 0, 0, 0, 0, 0, 0, 0, 0, 0, 0, 0, 0, 0, 0, 0, 0, 0, 0, 0, 0, 0, 0, 0, 0, 0, 0, 0, 0, 0, 0, 0, 0, 0, 0, 0, 0, 0, 0, 0, 0, 0, 0, 0, 0, 0, 0, 0, 0, 0, 0, 0, 0, 0, 0, 0, 0, 0, 0, 0, 0, 0, 0, 0, 0, 0, 0, 0, 0, 0, 0, 0, 0, 0, 0, 0, 0, 0, 0, 0, 0, 0, 0, 0, 0, 0, 0, 0, 0, 0, 0, 0, 0, 0, 0, 0, 0, 0, 0, 0, 0, 0, 0, 0, 0, 0, 0, 0, 0, 0, 0, 0, 0, 0, 0, 0, 0, 0, 0, 0, 0, 0, 0, 0, 0, 0, 0, 0, 0, 0, 0, 0, 0, 0, 0, 0, 0, 0, 0, 0, 0, 0, 0, 0, 0, 0, 0, 0, 0, 0, 0, 0, 0, 0, 0, 0, 0, 0, 0, 0, 0, 0, 0, 0, 0, 0, 0, 0, 0, 0, 0, 0, 0, 0, 0, 0, 0, 0, 0, 0, 0, 0, 0, 0, 0, 0, 0, 0, 0, 0, 0, 0, 0, 0, 0, 0, 0, 0, 0, 0, 0, 0, 0, 0, 0, 0, 0, 0, 0, 0, 0, 0, 0, 0, 0, 0, 0, 0, 0, 0, 0, 0, 0, 0, 0, 0, 0, 0, 0, 0, 0, 0, 0, 0, 0, 0, 0, 0, 0, 0, 0, 0, 0, 0, 0, 0, 0, 0, 0, 0, 0, 0, 0, 0, 0, 0, 0, 0, 0, 0, 0, 0, 0, 0, 0, 0, 0, 0, 0, 0, 0, 0, 0, 0, 0, 0, 0, 0, 0, 0, 0, 0, 0, 0, 0, 0, 0, 0, 0, 0, 0, 0, 0, 0, 0, 0, 0, 0, 0, 0, 2, 2, 2, 2, 2, 2, 2, 2, 2, 2, 2, 2, 2, 2, 2, 2, 2, 2, 2, 2, 2, 2, 2, 2, 2, 2, 2, 2, 2, 2, 2, 2, 2, 2, 2, 2, 2, 2, 2, 2, 2, 2, 2, 2, 2, 2, 2, 2, 2, 2, 2, 2, 2, 2, 2, 2, 2, 2, 2, 2, 2, 0, 0, 0, 0, 0, 0, 0, 0, 0, 0, 0, 0, 0, 0, 0, 0, 1, 1, 1, 1, 0, 0, 0, 0, 0, 0, 0, 0, 0, 0, 0, 0, 0, 0, 0, 0, 0, 0, 0, 0, 0, 0, 0, 0, 0, 0, 0, 0, 0, 0, 0, 0, 0, 0, 0, 0, 0, 0, 0, 0, 0, 0, 0, 0, 0, 0, 0, 0, 0, 0, 0, 0, 0, 0, 0, 0, 0, 0, 0, 0, 0, 0, 0, 0, 0, 0, 0, 0, 0, 0, 0, 0, 0, 0, 0, 0, 0, 0, 0, 0, 0, 0, 0, 0, 0, 0, 0, 0, 0, 0, 0, 0, 2, 2, 2, 2, 2, 2, 2, 2, 2, 2, 2, 2, 2, 2, 2, 2, 2, 2, 2, 2, 2, 2, 2, 2, 2, 2, 2, 2, 2, 2, 2, 2, 2, 2, 2, 2, 2, 2, 2, 2, 2, 2, 2, 2, 2, 2, 2, 2, 2, 2, 2, 2, 2, 2, 2, 2, 2, 2, 2, 2, 2, 2, 2, 2, 2, 2, 2, 2, 2, 2, 2, 2, 2, 2, 2, 2, 2, 2, 2, 2, 2, 2, 2, 2, 2, 2, 2, 2, 2, 2, 0, 0, 0, 0, 0, 0, 0, 0, 0, 0, 0, 0, 0, 0, 0, 0, 0, 0, 0, 0, 0, 0, 0, 0, 0, 0, 0, 0])
_uv = me_cube.uv_layers.new(name='UVMap')
_uv.uv.foreach_set('vector', [0.8267, 0.7317, 0.852, 0.7317, 0.852, 0.7753, 0.8267, 0.7753, 0.8267, 0.7753, 0.852, 0.7753, 0.852, 0.8189, 0.8267, 0.8189, 0.8267, 0.8189, 0.852, 0.8189, 0.852, 0.8625, 0.8267, 0.8625, 0.8267, 0.3257, 0.852, 0.3257, 0.852, 0.3693, 0.8267, 0.3693, 0.8267, 0.3693, 0.852, 0.3693, 0.852, 0.4129, 0.8267, 0.4129, 0.8267, 0.4129, 0.852, 0.4129, 0.852, 0.4565, 0.8267, 0.4565, 0.3314, 0.7618, 0.2936, 0.74, 0.3055, 0.7281, 0.3358, 0.7456, 0.1868, 0.2734, 0.33, 0.2734, 0.33, 0.317, 0.1868, 0.317, 0.9007, 0.5437, 0.8754, 0.5437, 0.8754, 0.5001, 0.9007, 0.5001, 0.2936, 0.74, 0.2718, 0.7023, 0.2881, 0.6979, 0.3055, 0.7281, 0.1868, 0.2298, 0.33, 0.2298, 0.33, 0.2734, 0.1868, 0.2734, 0.9007, 0.5874, 0.8754, 0.5874, 0.8754, 0.5437, 0.9007, 0.5437, 0.2718, 0.7023, 0.2718, 0.6586, 0.2881, 0.663, 0.2881, 0.6979, 0.1868, 0.1862, 0.33, 0.1862, 0.33, 0.2298, 0.1868, 0.2298, 0.9007, 0.631, 0.8754, 0.631, 0.8754, 0.5874, 0.9007, 0.5874, 0.2718, 0.6586, 0.2936, 0.6209, 0.3055, 0.6328, 0.2881, 0.663, 0.1868, 0.1425, 0.33, 0.1425, 0.33, 0.1862, 0.1868, 0.1862, 0.9007, 0.6746, 0.8754, 0.6746, 0.8754, 0.631, 0.9007, 0.631, 0.1128, 0.221, 0.1128, 0.2559, 0.01171, 0.2559, 0.01171, 0.221, 0.1128, 0.1862, 0.1128, 0.221, 0.01171, 0.221, 0.01171, 0.1862, 0.1128, 0.2559, 0.1128, 0.2908, 0.01171, 0.2908, 0.01171, 0.2559, 0.9241, 0.9791, 0.9241, 0.8774, 0.9293, 0.8825, 0.9285, 0.9733, 0.01171, 0.3257, 0.1128, 0.3257, 0.1128, 0.3606, 0.01171, 0.3606, 0.1128, 0.1513, 0.1128, 0.1862, 0.01171, 0.1862, 0.01171, 0.1513, 0.9241, 0.8523, 0.9241, 0.7506, 0.9293, 0.7557, 0.9285, 0.8464, 0.1128, 0.08149, 0.1128, 0.1164, 0.01171, 0.1164, 0.01171, 0.08149, 0.01171, 0.06464, 0.1128, 0.06464, 0.1128, 0.08149, 0.01171, 0.08149, 0.1128, 0.3774, 0.01171, 0.3774, 0.01171, 0.3606, 0.1128, 0.3606, 0.9652, 0.01171, 0.9736, 0.0263, 0.9489, 0.05097, 0.9343, 0.04254, 0.9343, 0.04254, 0.9489, 0.05097, 0.9399, 0.08467, 0.9231, 0.08467, 0.9231, 0.08467, 0.9399, 0.08467, 0.9489, 0.1184, 0.9343, 0.1268, 0.9343, 0.1268, 0.9489, 0.1184, 0.9736, 0.143, 0.9652, 0.1576, 0.3625, 0.3505, 0.3559, 0.3051, 0.3965, 0.3011, 0.4459, 0.3348, 0.3965, 0.1894, 0.3559, 0.1855, 0.3625, 0.1401, 0.4459, 0.1557, 0.3534, 0.2453, 0.4398, 0.2453, 0.3965, 0.3011, 0.3559, 0.3051, 0.3559, 0.1855, 0.3965, 0.1894, 0.4398, 0.2453, 0.3534, 0.2453, 0.4398, 0.2453, 0.3965, 0.1894, 0.4401, 0.2003, 0.4401, 0.2003, 0.3965, 0.1894, 0.4459, 0.1557, 0.4401, 0.2902, 0.3965, 0.3011, 0.4398, 0.2453, 0.4459, 0.3348, 0.3965, 0.3011, 0.4401, 0.2902, 0.7864, 0.7903, 0.7443, 0.8049, 0.7864, 0.7319, 0.7864, 0.6736, 0.7864, 0.7319, 0.7443, 0.659, 0.7864, 0.7319, 0.7443, 0.8049, 0.7443, 0.659, 0.852, 0.5403, 0.8267, 0.5403, 0.8267, 0.5001, 0.852, 0.5001, 0.8267, 0.6881, 0.8267, 0.6479, 0.852, 0.6479, 0.852, 0.6881, 0.8267, 0.5941, 0.8267, 0.5403, 0.852, 0.5403, 0.852, 0.5941, 0.8267, 0.6479, 0.8267, 0.5941, 0.852, 0.5941, 0.852, 0.6479, 0.9325, 0.3986, 0.9241, 0.3986, 0.9409, 0.3476, 0.9438, 0.3565, 0.9325, 0.3986, 0.9438, 0.4408, 0.9409, 0.4497, 0.9241, 0.3986, 0.9746, 0.3257, 0.9438, 0.3565, 0.9409, 0.3476, 0.9438, 0.4408, 0.9746, 0.4716, 0.9409, 0.4497, 0.7077, 0.03759, 0.6909, 0.02299, 0.733, 0.01171, 0.33, 0.01171, 0.33, 0.05532, 0.1868, 0.05532, 0.1868, 0.01171, 0.1647, 0.8015, 0.1647, 0.9026, 0.1211, 0.9026, 0.1211, 0.8015, 0.9007, 0.7618, 0.8754, 0.7618, 0.8754, 0.7182, 0.9007, 0.7182, 0.7077, 0.03759, 0.733, 0.01171, 0.7751, 0.02299, 0.33, 0.4836, 0.3295, 0.5316, 0.3144, 0.5316, 0.3158, 0.4919, 0.2083, 0.8015, 0.2083, 0.9026, 0.1647, 0.9026, 0.1647, 0.8015, 0.9007, 0.8054, 0.8754, 0.8054, 0.8754, 0.7618, 0.9007, 0.7618, 0.6909, 0.1689, 0.7077, 0.1543, 0.733, 0.1802, 0.33, 0.5797, 0.2246, 0.5919, 0.2226, 0.5728, 0.3158, 0.5713, 0.2246, 0.5919, 0.0813, 0.5825, 0.09992, 0.5671, 0.2226, 0.5728, 0.9007, 0.849, 0.8754, 0.849, 0.8754, 0.8054, 0.9007, 0.8054, 0.33, 0.4042, 0.33, 0.4478, 0.1868, 0.4478, 0.1868, 0.4042, 0.9007, 0.6746, 0.9007, 0.7182, 0.8754, 0.7182, 0.8754, 0.6746, 0.2247, 0.4712, 0.33, 0.4836, 0.3158, 0.4919, 0.2226, 0.4903, 0.9007, 0.3693, 0.8754, 0.3693, 0.8754, 0.3257, 0.9007, 0.3257, 0.1868, 0.3606, 0.33, 0.3606, 0.33, 0.4042, 0.1868, 0.4042, 0.07751, 0.8015, 0.1211, 0.8015, 0.1211, 0.9026, 0.07751, 0.9026, 0.5945, 0.8358, 0.4934, 0.8358, 0.4934, 0.7922, 0.5945, 0.7922, 0.9007, 0.4129, 0.8754, 0.4129, 0.8754, 0.3693, 0.9007, 0.3693, 0.7751, 0.1689, 0.733, 0.1802, 0.7077, 0.1543, 0.1868, 0.1425, 0.1868, 0.09893, 0.33, 0.09893, 0.33, 0.1425, 0.5945, 0.8794, 0.4934, 0.8794, 0.4934, 0.8358, 0.5945, 0.8358, 0.9007, 0.4565, 0.8754, 0.4565, 0.8754, 0.4129, 0.9007, 0.4129, 0.33, 0.05532, 0.33, 0.09893, 0.1868, 0.09893, 0.1868, 0.05532, 0.852, 0.4565, 0.852, 0.5001, 0.8267, 0.5001, 0.8267, 0.4565, 0.8267, 0.7317, 0.8267, 0.6881, 0.852, 0.6881, 0.852, 0.7317, 0.8754, 0.5001, 0.8754, 0.4565, 0.9007, 0.4565, 0.9007, 0.5001, 0.4934, 0.923, 0.4934, 0.8794, 0.5945, 0.8794, 0.5945, 0.923, 0.33, 0.317, 0.33, 0.3606, 0.1868, 0.3606, 0.1868, 0.317, 0.2223, 0.5316, 0.2226, 0.5728, 0.09992, 0.5671, 0.1009, 0.5314, 0.2226, 0.4903, 0.2223, 0.5316, 0.1009, 0.5314, 0.1011, 0.4958, 0.2223, 0.5316, 0.3144, 0.5316, 0.3158, 0.5713, 0.2226, 0.5728, 0.2226, 0.4903, 0.3158, 0.4919, 0.3144, 0.5316, 0.2223, 0.5316, 0.07751, 0.5311, 0.08285, 0.4804, 0.1011, 0.4958, 0.1009, 0.5314, 0.08285, 0.4804, 0.2247, 0.4712, 0.2226, 0.4903, 0.1011, 0.4958, 0.3295, 0.5316, 0.33, 0.5797, 0.3158, 0.5713, 0.3144, 0.5316, 0.0813, 0.5825, 0.07751, 0.5311, 0.1009, 0.5314, 0.09992, 0.5671, 0.4183, 0.663, 0.4183, 0.6979, 0.4009, 0.6328, 0.3707, 0.6153, 0.4009, 0.6328, 0.3358, 0.6153, 0.4009, 0.7281, 0.3707, 0.7456, 0.4183, 0.6979, 0.3707, 0.7456, 0.3532, 0.6804, 0.4183, 0.6979, 0.3358, 0.6153, 0.4009, 0.6328, 0.3532, 0.6804, 0.9328, 0.2257, 0.9314, 0.24, 0.9231, 0.2401, 0.9246, 0.2242, 0.9328, 0.2542, 0.9367, 0.268, 0.929, 0.2712, 0.9246, 0.2559, 0.9534, 0.1866, 0.9437, 0.199, 0.9363, 0.1945, 0.946, 0.181, 0.9367, 0.268, 0.9431, 0.2811, 0.936, 0.2853, 0.929, 0.2712, 0.9369, 0.2119, 0.9328, 0.2257, 0.9246, 0.2242, 0.929, 0.2089, 0.9586, 0.2091, 0.9535, 0.2187, 0.9369, 0.2119, 0.9437, 0.199, 0.9536, 0.2613, 0.9587, 0.271, 0.9431, 0.2811, 0.9367, 0.268, 0.9504, 0.2291, 0.9494, 0.24, 0.9314, 0.24, 0.9328, 0.2257, 0.2881, 0.6979, 0.2881, 0.663, 0.3061, 0.6807, 0.3044, 0.6935, 0.3055, 0.7281, 0.2881, 0.6979, 0.3044, 0.6935, 0.3122, 0.7038, 0.3358, 0.7456, 0.3055, 0.7281, 0.3122, 0.7038, 0.325, 0.7054, 0.2881, 0.663, 0.3055, 0.6328, 0.3163, 0.6729, 0.3061, 0.6807, 0.1128, 0.0466, 0.1634, 0.0466, 0.1634, 0.08149, 0.1128, 0.08149, 0.1128, 0.08149, 0.1634, 0.08149, 0.1634, 0.1164, 0.1128, 0.1164, 0.4009, 0.6328, 0.4183, 0.6979, 0.3532, 0.6804, 0.3369, 0.6848, 0.3291, 0.6746, 0.3358, 0.6153, 0.3532, 0.6804, 0.3532, 0.6804, 0.3707, 0.7456, 0.3352, 0.6976, 0.3369, 0.6848, 0.3707, 0.7456, 0.3358, 0.7456, 0.325, 0.7054, 0.3352, 0.6976, 0.3055, 0.6328, 0.3358, 0.6153, 0.3291, 0.6746, 0.3163, 0.6729, 0.1128, 0.01171, 0.1634, 0.01171, 0.1634, 0.0466, 0.1128, 0.0466, 0.1128, 0.3955, 0.1634, 0.3955, 0.1634, 0.4304, 0.1128, 0.4304, 0.1128, 0.3606, 0.1634, 0.3606, 0.1634, 0.3955, 0.1128, 0.3955, 0.1128, 0.3257, 0.1634, 0.3257, 0.1634, 0.3606, 0.1128, 0.3606, 0.1128, 0.2908, 0.1634, 0.2908, 0.1634, 0.3257, 0.1128, 0.3257, 0.1128, 0.2559, 0.1634, 0.2559, 0.1634, 0.2908, 0.1128, 0.2908, 0.1128, 0.221, 0.1634, 0.221, 0.1634, 0.2559, 0.1128, 0.2559, 0.1128, 0.1862, 0.1634, 0.1862, 0.1634, 0.221, 0.1128, 0.221, 0.1128, 0.1513, 0.1634, 0.1513, 0.1634, 0.1862, 0.1128, 0.1862, 0.1128, 0.1164, 0.1634, 0.1164, 0.1634, 0.1513, 0.1128, 0.1513, 0.07751, 0.7207, 0.08057, 0.667, 0.1019, 0.6793, 0.1019, 0.7142, 0.107, 0.7657, 0.07751, 0.7207, 0.1019, 0.7142, 0.1194, 0.7444, 0.1452, 0.7781, 0.107, 0.7657, 0.1194, 0.7444, 0.1496, 0.7618, 0.08057, 0.667, 0.1075, 0.6372, 0.1194, 0.6491, 0.1019, 0.6793, 0.1075, 0.6372, 0.1452, 0.6153, 0.1496, 0.6316, 0.1194, 0.6491, 0.1452, 0.6153, 0.1888, 0.6153, 0.1845, 0.6316, 0.1496, 0.6316, 0.1888, 0.6153, 0.2266, 0.6372, 0.2147, 0.6491, 0.1845, 0.6316, 0.2266, 0.6372, 0.2484, 0.6749, 0.2321, 0.6793, 0.2147, 0.6491, 0.2484, 0.6749, 0.2484, 0.7185, 0.2321, 0.7142, 0.2321, 0.6793, 0.2484, 0.7185, 0.2266, 0.7563, 0.2147, 0.7444, 0.2321, 0.7142, 0.2266, 0.7563, 0.1888, 0.7781, 0.1845, 0.7618, 0.2147, 0.7444, 0.1888, 0.7781, 0.1452, 0.7781, 0.1496, 0.7618, 0.1845, 0.7618, 0.6601, 0.4165, 0.6792, 0.3449, 0.7509, 0.3257, 0.6601, 0.4165, 0.7841, 0.4497, 0.7125, 0.4689, 0.6792, 0.4497, 0.6601, 0.4165, 0.7125, 0.4689, 0.7509, 0.4689, 0.7125, 0.4689, 0.7841, 0.4497, 0.8033, 0.4165, 0.7841, 0.4497, 0.8033, 0.3781, 0.7841, 0.3449, 0.8033, 0.3781, 0.7509, 0.3257, 0.7125, 0.3257, 0.7509, 0.3257, 0.6792, 0.3449, 0.6601, 0.3781, 0.6792, 0.3449, 0.6601, 0.4165, 0.8033, 0.3781, 0.7841, 0.4497, 0.7509, 0.3257, 0.7509, 0.3257, 0.7841, 0.4497, 0.6601, 0.4165, 0.6601, 0.5448, 0.7509, 0.6356, 0.6792, 0.6164, 0.6601, 0.5448, 0.7125, 0.4923, 0.7841, 0.5115, 0.6792, 0.5115, 0.7125, 0.4923, 0.6601, 0.5448, 0.7509, 0.4923, 0.7841, 0.5115, 0.7125, 0.4923, 0.8033, 0.5448, 0.8033, 0.5831, 0.7841, 0.5115, 0.7841, 0.6164, 0.7509, 0.6356, 0.8033, 0.5831, 0.7125, 0.6356, 0.6792, 0.6164, 0.7509, 0.6356, 0.6601, 0.5831, 0.6601, 0.5448, 0.6792, 0.6164, 0.8033, 0.5831, 0.7509, 0.6356, 0.7841, 0.5115, 0.7509, 0.6356, 0.6601, 0.5448, 0.7841, 0.5115, 0.01171, 0.6073, 0.01171, 0.5689, 0.03698, 0.5689, 0.03698, 0.6073, 0.01171, 0.6841, 0.01171, 0.6457, 0.03698, 0.6457, 0.03698, 0.6841, 0.01171, 0.876, 0.01171, 0.8376, 0.03698, 0.8376, 0.03698, 0.876, 0.01171, 0.5305, 0.01171, 0.4922, 0.03698, 0.4922, 0.03698, 0.5305, 0.01171, 0.7224, 0.01171, 0.6841, 0.03698, 0.6841, 0.03698, 0.7224, 0.01171, 0.8376, 0.01171, 0.7992, 0.03698, 0.7992, 0.03698, 0.8376, 0.01171, 0.4922, 0.01171, 0.4538, 0.03698, 0.4538, 0.03698, 0.4922, 0.01171, 0.7608, 0.01171, 0.7224, 0.03698, 0.7224, 0.03698, 0.7608, 0.01171, 0.5689, 0.01171, 0.5305, 0.03698, 0.5305, 0.03698, 0.5689, 0.01171, 0.6457, 0.01171, 0.6073, 0.03698, 0.6073, 0.03698, 0.6457, 0.01171, 0.9143, 0.01171, 0.876, 0.03698, 0.876, 0.03698, 0.9143, 0.01171, 0.7992, 0.01171, 0.7608, 0.03698, 0.7608, 0.03698, 0.7992, 0.6221, 0.8244, 0.6179, 0.8244, 0.6179, 0.8083, 0.6221, 0.8083, 0.6221, 0.8083, 0.6179, 0.8083, 0.6179, 0.7922, 0.6221, 0.7922, 0.6221, 0.9211, 0.6179, 0.9211, 0.6179, 0.905, 0.6221, 0.905, 0.6221, 0.905, 0.6179, 0.905, 0.6179, 0.8889, 0.6221, 0.8889, 0.6221, 0.8889, 0.6179, 0.8889, 0.6179, 0.8728, 0.6221, 0.8728, 0.6221, 0.8728, 0.6179, 0.8728, 0.6179, 0.8566, 0.6221, 0.8566, 0.6221, 0.8566, 0.6179, 0.8566, 0.6179, 0.8405, 0.6221, 0.8405, 0.6221, 0.8405, 0.6179, 0.8405, 0.6179, 0.8244, 0.6221, 0.8244, 0.8719, 0.2036, 0.888, 0.2036, 0.8605, 0.215, 0.8994, 0.215, 0.8994, 0.2311, 0.888, 0.2036, 0.888, 0.2425, 0.8719, 0.2425, 0.8994, 0.2311, 0.8605, 0.2311, 0.8605, 0.215, 0.8719, 0.2425, 0.888, 0.2036, 0.8994, 0.2311, 0.8719, 0.2425, 0.8605, 0.215, 0.6366, 0.699, 0.4934, 0.699, 0.4934, 0.6641, 0.6366, 0.6641, 0.6366, 0.5943, 0.5103, 0.5943, 0.5103, 0.5594, 0.6366, 0.5594, 0.6366, 0.6641, 0.4934, 0.6641, 0.4934, 0.6292, 0.6366, 0.6292, 0.6366, 0.4936, 0.6366, 0.525, 0.4934, 0.525, 0.4934, 0.4936, 0.6366, 0.4308, 0.6366, 0.4622, 0.4934, 0.4622, 0.4934, 0.4308, 0.6366, 0.368, 0.6366, 0.3994, 0.4934, 0.3994, 0.4934, 0.368, 0.6366, 0.4622, 0.6366, 0.4936, 0.4934, 0.4936, 0.4934, 0.4622, 0.6366, 0.3994, 0.6366, 0.4308, 0.4934, 0.4308, 0.4934, 0.3994, 0.6366, 0.3366, 0.6366, 0.368, 0.4934, 0.368, 0.4934, 0.3366, 0.7242, 0.2036, 0.7436, 0.2047, 0.7436, 0.2169, 0.7272, 0.2172, 0.7272, 0.2172, 0.7436, 0.2169, 0.7436, 0.2283, 0.7281, 0.228, 0.7281, 0.228, 0.7436, 0.2283, 0.7435, 0.2396, 0.7283, 0.239, 0.7283, 0.239, 0.7435, 0.2396, 0.7431, 0.2508, 0.7282, 0.25, 0.7282, 0.25, 0.7431, 0.2508, 0.7426, 0.2621, 0.7279, 0.2616, 0.7279, 0.2616, 0.7426, 0.2621, 0.7432, 0.2729, 0.7257, 0.2766, 0.6499, 0.2593, 0.7219, 0.2613, 0.7195, 0.2724, 0.6494, 0.2685, 0.6501, 0.2502, 0.7228, 0.2502, 0.7219, 0.2613, 0.6499, 0.2593, 0.6501, 0.2411, 0.7231, 0.2393, 0.7228, 0.2502, 0.6501, 0.2502, 0.6499, 0.2319, 0.723, 0.2286, 0.7231, 0.2393, 0.6501, 0.2411, 0.6494, 0.2228, 0.7226, 0.218, 0.723, 0.2286, 0.6499, 0.2319, 0.6488, 0.2126, 0.7191, 0.2081, 0.7226, 0.218, 0.6494, 0.2228, 0.7219, 0.2613, 0.7279, 0.2616, 0.7257, 0.2766, 0.7195, 0.2724, 0.7228, 0.2502, 0.7282, 0.25, 0.7279, 0.2616, 0.7219, 0.2613, 0.7231, 0.2393, 0.7283, 0.239, 0.7282, 0.25, 0.7228, 0.2502, 0.723, 0.2286, 0.7281, 0.228, 0.7283, 0.239, 0.7231, 0.2393, 0.7226, 0.218, 0.7272, 0.2172, 0.7281, 0.228, 0.723, 0.2286, 0.7191, 0.2081, 0.7242, 0.2036, 0.7272, 0.2172, 0.7226, 0.218, 0.8005, 0.8334, 0.783, 0.8435, 0.783, 0.8334, 0.7917, 0.8283, 0.783, 0.8435, 0.8005, 0.8334, 0.8005, 0.8435, 0.7917, 0.8485, 0.9648, 0.8489, 0.9285, 0.8464, 0.9293, 0.7557, 0.9656, 0.7581, 0.97, 0.7523, 0.97, 0.854, 0.9648, 0.8489, 0.9656, 0.7581, 0.97, 0.854, 0.9241, 0.8523, 0.9285, 0.8464, 0.9648, 0.8489, 0.9241, 0.7506, 0.97, 0.7523, 0.9656, 0.7581, 0.9293, 0.7557, 0.9648, 0.9757, 0.9285, 0.9733, 0.9293, 0.8825, 0.9656, 0.885, 0.9241, 0.8774, 0.97, 0.8791, 0.9656, 0.885, 0.9293, 0.8825, 0.97, 0.8791, 0.97, 0.9808, 0.9648, 0.9757, 0.9656, 0.885, 0.97, 0.9808, 0.9241, 0.9791, 0.9285, 0.9733, 0.9648, 0.9757, 0.5103, 0.5318, 0.5103, 0.536, 0.4934, 0.536, 0.4934, 0.5318, 0.6023, 0.9502, 0.6045, 0.9539, 0.5973, 0.9678, 0.5927, 0.9651, 0.6355, 0.9504, 0.6355, 0.9713, 0.5973, 0.9678, 0.6045, 0.9539, 0.4934, 0.3299, 0.4934, 0.3257, 0.5103, 0.3257, 0.5103, 0.3299, 0.635, 0.9464, 0.6355, 0.9504, 0.6045, 0.9539, 0.6023, 0.9502, 0.968, 0.5051, 0.9835, 0.4993, 0.9835, 0.5368, 0.9654, 0.5368, 0.9817, 0.495, 0.9835, 0.4993, 0.968, 0.5051, 0.9644, 0.5019, 0.9644, 0.5019, 0.968, 0.5051, 0.9654, 0.5368, 0.9601, 0.5363, 0.9657, 0.201, 0.9586, 0.2091, 0.9437, 0.199, 0.9534, 0.1866, 0.9505, 0.2508, 0.9536, 0.2613, 0.9367, 0.268, 0.9328, 0.2542, 0.9535, 0.2187, 0.9504, 0.2291, 0.9328, 0.2257, 0.9369, 0.2119, 0.9587, 0.271, 0.9657, 0.2797, 0.952, 0.2937, 0.9431, 0.2811, 0.4934, 0.9464, 0.5692, 0.9464, 0.5692, 0.9506, 0.4934, 0.9506, 0.4934, 0.9506, 0.5692, 0.9506, 0.5692, 0.9548, 0.4934, 0.9548, 0.4934, 0.9548, 0.5692, 0.9548, 0.5692, 0.959, 0.4934, 0.959, 0.4934, 0.959, 0.5692, 0.959, 0.5692, 0.9633, 0.4934, 0.9633, 0.4934, 0.9633, 0.5692, 0.9633, 0.5692, 0.9675, 0.4934, 0.9675, 0.4934, 0.9675, 0.5692, 0.9675, 0.5692, 0.9717, 0.4934, 0.9717, 0.2318, 0.8481, 0.2391, 0.8439, 0.2391, 0.8481, 0.2354, 0.8502, 0.2391, 0.8439, 0.2318, 0.8481, 0.2318, 0.8439, 0.2354, 0.8418, 0.4934, 0.3366, 0.5103, 0.3299, 0.6366, 0.3299, 0.6366, 0.3366, 0.4934, 0.525, 0.6366, 0.525, 0.6366, 0.5318, 0.5103, 0.5318, 0.9494, 0.24, 0.9505, 0.2508, 0.9328, 0.2542, 0.9314, 0.24, 0.8371, 0.2241, 0.8371, 0.2532, 0.8165, 0.2036, 0.8165, 0.2737, 0.7875, 0.2737, 0.8371, 0.2532, 0.767, 0.2532, 0.767, 0.2241, 0.7875, 0.2737, 0.7875, 0.2036, 0.8165, 0.2036, 0.767, 0.2241, 0.8165, 0.2036, 0.8371, 0.2532, 0.7875, 0.2737, 0.767, 0.2241, 0.2126, 0.9727, 0.199, 0.9397, 0.232, 0.926, 0.2457, 0.9591, 0.232, 0.9727, 0.2126, 0.9727, 0.2457, 0.9591, 0.2457, 0.9397, 0.2457, 0.9591, 0.232, 0.926, 0.2126, 0.926, 0.232, 0.926, 0.199, 0.9397, 0.199, 0.9591, 0.199, 0.9397, 0.2126, 0.9727, 0.9367, 0.6981, 0.9367, 0.7272, 0.9241, 0.7272, 0.9241, 0.6981, 0.9367, 0.6401, 0.9367, 0.6691, 0.9241, 0.6691, 0.9241, 0.6401, 0.9367, 0.5821, 0.9367, 0.6111, 0.9241, 0.6111, 0.9241, 0.5821, 0.9367, 0.495, 0.9367, 0.524, 0.9241, 0.524, 0.9241, 0.495, 0.9367, 0.6691, 0.9367, 0.6981, 0.9241, 0.6981, 0.9241, 0.6691, 0.9367, 0.6111, 0.9367, 0.6401, 0.9241, 0.6401, 0.9241, 0.6111, 0.9367, 0.5531, 0.9367, 0.5821, 0.9241, 0.5821, 0.9241, 0.5531, 0.9367, 0.524, 0.9367, 0.5531, 0.9241, 0.5531, 0.9241, 0.524, 0.461, 0.9207, 0.461, 0.94, 0.4231, 0.94, 0.4231, 0.9207, 0.461, 0.882, 0.461, 0.9013, 0.4231, 0.9013, 0.4231, 0.882, 0.461, 0.8433, 0.461, 0.8626, 0.4231, 0.8626, 0.4231, 0.8433, 0.461, 0.7852, 0.461, 0.8046, 0.4231, 0.8046, 0.4231, 0.7852, 0.461, 0.9013, 0.461, 0.9207, 0.4231, 0.9207, 0.4231, 0.9013, 0.461, 0.8626, 0.461, 0.882, 0.4231, 0.882, 0.4231, 0.8626, 0.461, 0.8239, 0.461, 0.8433, 0.4231, 0.8433, 0.4231, 0.8239, 0.461, 0.8046, 0.461, 0.8239, 0.4231, 0.8239, 0.4231, 0.8046, 0.3753, 0.07182, 0.3866, 0.01171, 0.47, 0.02737, 0.4587, 0.08748, 0.3753, 0.4187, 0.4587, 0.4031, 0.47, 0.4632, 0.3866, 0.4788, 0.3625, 0.1401, 0.3753, 0.07182, 0.4587, 0.08748, 0.4459, 0.1557, 0.3625, 0.3505, 0.4459, 0.3348, 0.4587, 0.4031, 0.3753, 0.4187, 0.6601, 0.7319, 0.7443, 0.8049, 0.6769, 0.7903, 0.6769, 0.6736, 0.7443, 0.659, 0.6601, 0.7319, 0.7443, 0.8049, 0.6601, 0.7319, 0.7443, 0.659, 0.7077, 0.03759, 0.66, 0.05383, 0.6909, 0.02299, 0.7077, 0.1543, 0.66, 0.1381, 0.6909, 0.09596, 0.6488, 0.09596, 0.6909, 0.09596, 0.66, 0.1381, 0.66, 0.05383, 0.6909, 0.09596, 0.6488, 0.09596, 0.7077, 0.03759, 0.6909, 0.09596, 0.66, 0.05383, 0.7077, 0.1543, 0.6909, 0.1689, 0.66, 0.1381, 0.4501, 0.6827, 0.4417, 0.6827, 0.4417, 0.6659, 0.4501, 0.6659, 0.01171, 0.9377, 0.05383, 0.9377, 0.05383, 0.9883, 0.03698, 0.9883, 0.4586, 0.7393, 0.4417, 0.7393, 0.4417, 0.6827, 0.4501, 0.6827, 0.3231, 0.9404, 0.3231, 0.9825, 0.2718, 0.9573, 0.2718, 0.9404, 0.4417, 0.6153, 0.4586, 0.6153, 0.4501, 0.6659, 0.4417, 0.6659, 0.6366, 0.7687, 0.5103, 0.7687, 0.5103, 0.7339, 0.6366, 0.7339, 0.5103, 0.3299, 0.4934, 0.3366, 0.4934, 0.3299, 0.5103, 0.5318, 0.4934, 0.5318, 0.4934, 0.525, 0.6366, 0.7339, 0.5103, 0.7339, 0.4934, 0.699, 0.6366, 0.699, 0.6366, 0.5943, 0.6366, 0.6292, 0.4934, 0.6292, 0.5103, 0.5943, 0.5103, 0.5943, 0.4934, 0.6292, 0.4934, 0.5943, 0.5103, 0.7339, 0.4934, 0.7339, 0.4934, 0.699, 0.3826, 0.9072, 0.2847, 0.917, 0.2829, 0.8994, 0.3864, 0.8911, 0.2829, 0.8994, 0.2783, 0.8768, 0.3195, 0.8815, 0.3195, 0.8815, 0.2783, 0.8768, 0.2725, 0.8601, 0.3167, 0.8611, 0.3167, 0.8611, 0.2725, 0.8601, 0.2718, 0.8441, 0.3167, 0.8407, 0.3167, 0.8407, 0.2718, 0.8441, 0.2769, 0.8266, 0.3186, 0.8199, 0.3186, 0.8199, 0.2807, 0.8031, 0.3856, 0.8079, 0.3856, 0.8079, 0.2807, 0.8031, 0.2819, 0.7852, 0.3813, 0.7916, 0.3865, 0.8765, 0.3873, 0.8593, 0.3975, 0.8605, 0.3996, 0.8776, 0.3826, 0.9072, 0.3864, 0.8911, 0.3975, 0.8925, 0.3902, 0.9117, 0.3862, 0.8403, 0.3861, 0.8228, 0.3996, 0.8216, 0.3974, 0.8398, 0.3864, 0.8911, 0.3865, 0.8765, 0.3996, 0.8776, 0.3975, 0.8925, 0.3856, 0.8079, 0.3813, 0.7916, 0.389, 0.7868, 0.3971, 0.8062, 0.3862, 0.8403, 0.3167, 0.8407, 0.3186, 0.8199, 0.3861, 0.8228, 0.3873, 0.8593, 0.3167, 0.8611, 0.3167, 0.8407, 0.3862, 0.8403, 0.3865, 0.8765, 0.3195, 0.8815, 0.3167, 0.8611, 0.3873, 0.8593, 0.3865, 0.8765, 0.3864, 0.8911, 0.3195, 0.8815, 0.3864, 0.8911, 0.2829, 0.8994, 0.3195, 0.8815, 0.3856, 0.8079, 0.3861, 0.8228, 0.3186, 0.8199, 0.3186, 0.8199, 0.2769, 0.8266, 0.2807, 0.8031, 0.07751, 0.9299, 0.1207, 0.926, 0.1206, 0.9319, 0.07803, 0.9355, 0.07803, 0.9355, 0.1206, 0.9319, 0.1235, 0.9424, 0.07841, 0.9434, 0.07841, 0.9434, 0.1235, 0.9424, 0.1233, 0.9493, 0.07843, 0.9483, 0.07843, 0.9483, 0.1233, 0.9493, 0.1205, 0.9598, 0.07803, 0.9561, 0.07803, 0.9561, 0.1205, 0.9598, 0.1205, 0.9657, 0.07751, 0.9617, 0.1206, 0.9319, 0.1726, 0.9348, 0.165, 0.9433, 0.1235, 0.9424, 0.1205, 0.9598, 0.1726, 0.957, 0.1755, 0.9627, 0.1205, 0.9657, 0.1235, 0.9424, 0.165, 0.9433, 0.1651, 0.9485, 0.1233, 0.9493, 0.1233, 0.9493, 0.1651, 0.9485, 0.1726, 0.957, 0.1205, 0.9598, 0.1207, 0.926, 0.1755, 0.9292, 0.1726, 0.9348, 0.1206, 0.9319, 0.3861, 0.8228, 0.3856, 0.8079, 0.3971, 0.8062, 0.3996, 0.8216, 0.3873, 0.8593, 0.3862, 0.8403, 0.3974, 0.8398, 0.3975, 0.8605, 0.8652, 0.8859, 0.8637, 0.8969, 0.8462, 0.9025, 0.839, 0.8935, 0.8267, 0.9152, 0.839, 0.8935, 0.8462, 0.9025, 0.8652, 0.8859, 0.8868, 0.8972, 0.8637, 0.8969, 0.8455, 0.9207, 0.8628, 0.9259, 0.8395, 0.9343, 0.8743, 0.9119, 0.8868, 0.9199, 0.8628, 0.9259, 0.8868, 0.8972, 0.8868, 0.9199, 0.8743, 0.9119, 0.8267, 0.9152, 0.8455, 0.9207, 0.8395, 0.9343, 0.8462, 0.9025, 0.8455, 0.9207, 0.8267, 0.9152, 0.8637, 0.8969, 0.8868, 0.8972, 0.8743, 0.9119, 0.8395, 0.9343, 0.8628, 0.9259, 0.8657, 0.9355, 0.8657, 0.9355, 0.8628, 0.9259, 0.8868, 0.9199, 0.8743, 0.9119, 0.8628, 0.9259, 0.8637, 0.8969, 0.8455, 0.9207, 0.8462, 0.9025, 0.8628, 0.9259, 0.8637, 0.8969, 0.8628, 0.9259, 0.8462, 0.9025, 0.5607, 0.03026, 0.56, 0.05623, 0.5508, 0.05641, 0.5494, 0.03058, 0.5494, 0.03058, 0.5508, 0.05641, 0.5409, 0.05689, 0.5375, 0.03287, 0.5375, 0.03287, 0.5409, 0.05689, 0.5296, 0.05783, 0.5246, 0.03729, 0.5246, 0.03729, 0.5296, 0.05783, 0.5166, 0.06022, 0.5109, 0.0436, 0.5109, 0.0436, 0.5166, 0.06022, 0.5025, 0.06356, 0.4975, 0.05031, 0.6213, 0.05241, 0.6162, 0.06512, 0.6025, 0.06148, 0.6082, 0.04541, 0.6082, 0.04541, 0.6025, 0.06148, 0.5899, 0.05899, 0.5948, 0.03901, 0.5948, 0.03901, 0.5899, 0.05899, 0.5788, 0.05727, 0.5829, 0.03403, 0.5829, 0.03403, 0.5788, 0.05727, 0.5691, 0.05645, 0.5717, 0.03114, 0.5717, 0.03114, 0.5691, 0.05645, 0.56, 0.05623, 0.5607, 0.03026, 0.56, 0.05623, 0.5596, 0.07925, 0.5503, 0.07902, 0.5508, 0.05641, 0.5508, 0.05641, 0.5503, 0.07902, 0.5405, 0.0783, 0.5409, 0.05689, 0.5409, 0.05689, 0.5405, 0.0783, 0.5299, 0.07711, 0.5296, 0.05783, 0.5296, 0.05783, 0.5299, 0.07711, 0.5176, 0.07638, 0.5166, 0.06022, 0.5166, 0.06022, 0.5176, 0.07638, 0.5048, 0.0769, 0.5025, 0.06356, 0.6162, 0.06512, 0.6141, 0.07798, 0.6014, 0.07737, 0.6025, 0.06148, 0.6025, 0.06148, 0.6014, 0.07737, 0.5896, 0.07789, 0.5899, 0.05899, 0.5899, 0.05899, 0.5896, 0.07789, 0.5789, 0.07857, 0.5788, 0.05727, 0.5788, 0.05727, 0.5789, 0.07857, 0.5691, 0.07907, 0.5691, 0.05645, 0.5691, 0.05645, 0.5691, 0.07907, 0.5596, 0.07925, 0.56, 0.05623, 0.5596, 0.07925, 0.5585, 0.2346, 0.5491, 0.2348, 0.5503, 0.07902, 0.5503, 0.07902, 0.5491, 0.2348, 0.5392, 0.2353, 0.5405, 0.0783, 0.5405, 0.0783, 0.5392, 0.2353, 0.5285, 0.236, 0.5299, 0.07711, 0.5299, 0.07711, 0.5285, 0.236, 0.5167, 0.2365, 0.5176, 0.07638, 0.5176, 0.07638, 0.5167, 0.2365, 0.504, 0.2359, 0.5048, 0.0769, 0.6141, 0.07798, 0.6133, 0.2368, 0.6003, 0.2376, 0.6014, 0.07737, 0.6014, 0.07737, 0.6003, 0.2376, 0.5883, 0.2367, 0.5896, 0.07789, 0.5896, 0.07789, 0.5883, 0.2367, 0.5776, 0.2356, 0.5789, 0.07857, 0.5789, 0.07857, 0.5776, 0.2356, 0.5679, 0.2348, 0.5691, 0.07907, 0.5691, 0.07907, 0.5679, 0.2348, 0.5585, 0.2346, 0.5596, 0.07925, 0.5585, 0.2346, 0.5582, 0.2577, 0.549, 0.2575, 0.5491, 0.2348, 0.5491, 0.2348, 0.549, 0.2575, 0.5393, 0.2566, 0.5392, 0.2353, 0.5392, 0.2353, 0.5393, 0.2566, 0.5283, 0.255, 0.5285, 0.236, 0.5285, 0.236, 0.5283, 0.255, 0.5155, 0.2522, 0.5167, 0.2365, 0.5167, 0.2365, 0.5155, 0.2522, 0.502, 0.2488, 0.504, 0.2359, 0.6133, 0.2368, 0.6161, 0.2503, 0.6021, 0.2539, 0.6003, 0.2376, 0.6003, 0.2376, 0.6021, 0.2539, 0.5887, 0.256, 0.5883, 0.2367, 0.5883, 0.2367, 0.5887, 0.256, 0.5773, 0.257, 0.5776, 0.2356, 0.5776, 0.2356, 0.5773, 0.257, 0.5674, 0.2575, 0.5679, 0.2348, 0.5679, 0.2348, 0.5674, 0.2575, 0.5582, 0.2577, 0.5585, 0.2346, 0.5582, 0.2577, 0.5574, 0.2837, 0.5463, 0.2828, 0.549, 0.2575, 0.549, 0.2575, 0.5463, 0.2828, 0.5352, 0.2798, 0.5393, 0.2566, 0.5393, 0.2566, 0.5352, 0.2798, 0.5234, 0.2749, 0.5283, 0.255, 0.5283, 0.255, 0.5234, 0.2749, 0.5105, 0.2683, 0.5155, 0.2522, 0.5155, 0.2522, 0.5105, 0.2683, 0.4973, 0.2616, 0.502, 0.2488, 0.6161, 0.2503, 0.6213, 0.2637, 0.6077, 0.2706, 0.6021, 0.2539, 0.6021, 0.2539, 0.6077, 0.2706, 0.5937, 0.2768, 0.5887, 0.256, 0.5887, 0.256, 0.5937, 0.2768, 0.5807, 0.2812, 0.5773, 0.257, 0.5773, 0.257, 0.5807, 0.2812, 0.5687, 0.2834, 0.5674, 0.2575, 0.5674, 0.2575, 0.5687, 0.2834, 0.5574, 0.2837, 0.5582, 0.2577, 0.5574, 0.2837, 0.5567, 0.3023, 0.5412, 0.2987, 0.5463, 0.2828, 0.5463, 0.2828, 0.5412, 0.2987, 0.5279, 0.2918, 0.5352, 0.2798, 0.5352, 0.2798, 0.5279, 0.2918, 0.5164, 0.2833, 0.5234, 0.2749, 0.5234, 0.2749, 0.5164, 0.2833, 0.5052, 0.2749, 0.5105, 0.2683, 0.5105, 0.2683, 0.5052, 0.2749, 0.4934, 0.2674, 0.4973, 0.2616, 0.6213, 0.2637, 0.6253, 0.2698, 0.6131, 0.2777, 0.6077, 0.2706, 0.6077, 0.2706, 0.6131, 0.2777, 0.6007, 0.2863, 0.5937, 0.2768, 0.5937, 0.2768, 0.6007, 0.2863, 0.5875, 0.2945, 0.5807, 0.2812, 0.5807, 0.2812, 0.5875, 0.2945, 0.5728, 0.3003, 0.5687, 0.2834, 0.5687, 0.2834, 0.5728, 0.3003, 0.5567, 0.3023, 0.5574, 0.2837, 0.5613, 0.01171, 0.5607, 0.03026, 0.5494, 0.03058, 0.5453, 0.01381, 0.5453, 0.01381, 0.5494, 0.03058, 0.5375, 0.03287, 0.5306, 0.01976, 0.5306, 0.01976, 0.5375, 0.03287, 0.5246, 0.03729, 0.5177, 0.02801, 0.5177, 0.02801, 0.5246, 0.03729, 0.5109, 0.0436, 0.5056, 0.03664, 0.5056, 0.03664, 0.5109, 0.0436, 0.4975, 0.05031, 0.4935, 0.04434, 0.6253, 0.04654, 0.6213, 0.05241, 0.6082, 0.04541, 0.6135, 0.03872, 0.6135, 0.03872, 0.6082, 0.04541, 0.5948, 0.03901, 0.6019, 0.03028, 0.6019, 0.03028, 0.5948, 0.03901, 0.5829, 0.03403, 0.5902, 0.02194, 0.5902, 0.02194, 0.5829, 0.03403, 0.5717, 0.03114, 0.5768, 0.01516, 0.5768, 0.01516, 0.5717, 0.03114, 0.5607, 0.03026, 0.5613, 0.01171, 0.7491, 0.8576, 0.662, 0.8609, 0.6637, 0.8487, 0.7501, 0.8442, 0.7501, 0.8442, 0.6637, 0.8487, 0.664, 0.8364, 0.7488, 0.8313, 0.7488, 0.9363, 0.6638, 0.9309, 0.6636, 0.9186, 0.7502, 0.9235, 0.7502, 0.9235, 0.6636, 0.9186, 0.6619, 0.9064, 0.7493, 0.9101, 0.7493, 0.9101, 0.6619, 0.9064, 0.6601, 0.8945, 0.7483, 0.8967, 0.7483, 0.8967, 0.7477, 0.8713, 0.7563, 0.8707, 0.7564, 0.8975, 0.7477, 0.8713, 0.6602, 0.8727, 0.662, 0.8609, 0.7491, 0.8576, 0.7493, 0.9101, 0.7483, 0.8967, 0.7564, 0.8975, 0.7581, 0.9107, 0.7477, 0.8713, 0.7491, 0.8576, 0.7581, 0.8571, 0.7563, 0.8707, 0.7491, 0.8576, 0.7501, 0.8442, 0.7596, 0.843, 0.7581, 0.8571, 0.7488, 0.9363, 0.7502, 0.9235, 0.7596, 0.9247, 0.7577, 0.9393, 0.3862, 0.948, 0.3862, 0.9782, 0.3744, 0.97, 0.3747, 0.9566, 0.7502, 0.9235, 0.7493, 0.9101, 0.7581, 0.9107, 0.7596, 0.9247, 0.7501, 0.8442, 0.7488, 0.8313, 0.7577, 0.8283, 0.7596, 0.843, 0.3702, 0.986, 0.3534, 0.9796, 0.3613, 0.9696, 0.3678, 0.9726, 0.3862, 0.9782, 0.3702, 0.986, 0.3678, 0.9726, 0.3744, 0.97, 0.3538, 0.9464, 0.3705, 0.9404, 0.368, 0.9537, 0.3614, 0.9566, 0.3534, 0.9796, 0.3465, 0.963, 0.3587, 0.9631, 0.3613, 0.9696, 0.3705, 0.9404, 0.3862, 0.948, 0.3747, 0.9566, 0.368, 0.9537, 0.3465, 0.963, 0.3538, 0.9464, 0.3614, 0.9566, 0.3587, 0.9631, 0.3744, 0.97, 0.3613, 0.9696, 0.3614, 0.9566, 0.3747, 0.9566, 0.368, 0.9537, 0.3747, 0.9566, 0.3614, 0.9566, 0.3587, 0.9631, 0.3614, 0.9566, 0.3613, 0.9696, 0.3678, 0.9726, 0.3613, 0.9696, 0.3744, 0.97, 0.852, 0.9674, 0.852, 0.9589, 0.8604, 0.9589, 0.8604, 0.9674, 0.8604, 0.9674, 0.8604, 0.9589, 0.8688, 0.9589, 0.8688, 0.9674, 0.8688, 0.9674, 0.8688, 0.9589, 0.8772, 0.9589, 0.8772, 0.9674, 0.8267, 0.9674, 0.8267, 0.9589, 0.8351, 0.9589, 0.8351, 0.9674, 0.8351, 0.9674, 0.8351, 0.9589, 0.8435, 0.9589, 0.8435, 0.9674, 0.8435, 0.9674, 0.8435, 0.9589, 0.852, 0.9589, 0.852, 0.9674, 0.2318, 0.8142, 0.2318, 0.8057, 0.2391, 0.8015, 0.2391, 0.8184, 0.2464, 0.8057, 0.2464, 0.8142, 0.2391, 0.8184, 0.2391, 0.8015, 0.4021, 0.577, 0.3073, 0.577, 0.3073, 0.423, 0.4021, 0.423, 0.8228, 0.1179, 0.8228, 0.02315, 0.9769, 0.02315, 0.9769, 0.1179, 0.2126, 0.577, 0.1179, 0.577, 0.1179, 0.423, 0.2126, 0.423, 0.8228, 0.3073, 0.8228, 0.2126, 0.9769, 0.2126, 0.9769, 0.3073, 0.8228, 0.4968, 0.8228, 0.4021, 0.9769, 0.4021, 0.9769, 0.4968, 0.5915, 0.577, 0.4968, 0.577, 0.4968, 0.423, 0.5915, 0.423, 0.3073, 0.577, 0.2126, 0.577, 0.2126, 0.423, 0.3073, 0.423, 0.8228, 0.4021, 0.8228, 0.3073, 0.9769, 0.3073, 0.9769, 0.4021, 0.8228, 0.5915, 0.8228, 0.4968, 0.9769, 0.4968, 0.9769, 0.5915, 0.4968, 0.577, 0.4021, 0.577, 0.4021, 0.423, 0.4968, 0.423, 0.8228, 0.2126, 0.8228, 0.1179, 0.9769, 0.1179, 0.9769, 0.2126, 0.1179, 0.577, 0.02315, 0.577, 0.02315, 0.423, 0.1179, 0.423, 0.4703, 0.07051, 0.5524, 0.02315, 0.423, 0.1526, 0.423, 0.2473, 0.423, 0.1526, 0.4703, 0.3293, 0.5524, 0.3767, 0.4703, 0.3293, 0.6471, 0.3767, 0.7292, 0.3293, 0.6471, 0.3767, 0.7765, 0.2473, 0.7765, 0.1526, 0.7765, 0.2473, 0.7292, 0.07051, 0.6471, 0.02315, 0.7292, 0.07051, 0.5524, 0.02315, 0.5524, 0.02315, 0.7292, 0.07051, 0.423, 0.1526, 0.4703, 0.3293, 0.423, 0.1526, 0.6471, 0.3767, 0.7765, 0.2473, 0.6471, 0.3767, 0.7292, 0.07051, 0.7292, 0.07051, 0.6471, 0.3767, 0.423, 0.1526, 0.1526, 0.3767, 0.07051, 0.3293, 0.2473, 0.3767, 0.3293, 0.3293, 0.2473, 0.3767, 0.3767, 0.2473, 0.3767, 0.1526, 0.3767, 0.2473, 0.3293, 0.07051, 0.2473, 0.02315, 0.3293, 0.07051, 0.1526, 0.02315, 0.07051, 0.07051, 0.1526, 0.02315, 0.02315, 0.1526, 0.02315, 0.2473, 0.02315, 0.1526, 0.07051, 0.3293, 0.07051, 0.3293, 0.02315, 0.1526, 0.2473, 0.3767, 0.1526, 0.02315, 0.3293, 0.07051, 0.02315, 0.1526, 0.3767, 0.2473, 0.2473, 0.3767, 0.3293, 0.07051, 0.02315, 0.1526, 0.3293, 0.07051, 0.2473, 0.3767, 0.7765, 0.8142, 0.7765, 0.6956, 0.869, 0.6956, 0.869, 0.8142, 0.6378, 0.8349, 0.6378, 0.769, 0.7302, 0.769, 0.7302, 0.8349, 0.6378, 0.9082, 0.6378, 0.8349, 0.7302, 0.8349, 0.7302, 0.9082, 0.6378, 0.769, 0.6378, 0.6956, 0.7302, 0.6956, 0.7302, 0.769, 0.2748, 0.7884, 0.3433, 0.762, 0.3433, 0.8806, 0.2748, 0.8543, 0.2285, 0.8012, 0.1258, 0.8605, 0.02315, 0.8012, 0.1258, 0.6233, 0.2285, 0.6826, 0.02315, 0.6826, 0.2285, 0.6826, 0.2285, 0.8012, 0.02315, 0.8012, 0.02315, 0.6826, 0.3456, 0.7157, 0.3456, 0.6233, 0.3809, 0.6233, 0.3809, 0.7157, 0.3809, 0.7157, 0.3809, 0.6233, 0.4163, 0.6233, 0.4163, 0.7157, 0.4163, 0.7157, 0.4163, 0.6233, 0.4517, 0.6233, 0.4517, 0.7157, 0.4517, 0.7157, 0.4517, 0.6233, 0.4871, 0.6233, 0.4871, 0.7157, 0.3896, 0.787, 0.45, 0.762, 0.475, 0.8224, 0.4146, 0.8474, 0.4871, 0.7157, 0.4871, 0.6233, 0.5224, 0.6233, 0.5224, 0.7157, 0.5224, 0.7157, 0.5224, 0.6233, 0.5578, 0.6233, 0.5578, 0.7157, 0.45, 0.8474, 0.4146, 0.8474, 0.475, 0.8224, 0.2748, 0.7157, 0.2748, 0.6233, 0.3102, 0.6233, 0.3102, 0.7157, 0.3102, 0.7157, 0.3102, 0.6233, 0.3456, 0.6233, 0.3456, 0.7157, 0.475, 0.787, 0.475, 0.8224, 0.45, 0.762, 0.4146, 0.762, 0.45, 0.762, 0.3896, 0.787, 0.3896, 0.8224, 0.3896, 0.787, 0.4146, 0.8474, 0.7302, 0.5928, 0.6378, 0.5928, 0.6378, 0.5645, 0.7302, 0.5645, 0.7302, 0.5645, 0.6378, 0.5645, 0.6378, 0.5362, 0.7302, 0.5362, 0.7302, 0.5362, 0.6378, 0.5362, 0.6378, 0.5079, 0.7302, 0.5079, 0.7302, 0.5079, 0.6378, 0.5079, 0.6378, 0.4796, 0.7302, 0.4796, 0.7302, 0.4796, 0.6378, 0.4796, 0.6378, 0.4513, 0.7302, 0.4513, 0.7302, 0.4513, 0.6378, 0.4513, 0.6378, 0.423, 0.7302, 0.423, 0.7302, 0.6493, 0.6378, 0.6493, 0.6378, 0.6211, 0.7302, 0.6211, 0.7302, 0.6211, 0.6378, 0.6211, 0.6378, 0.5928, 0.7302, 0.5928, 0.3534, 0.5642, 0.3534, 0.5538, 0.4377, 0.5538, 0.4377, 0.5642, 0.3534, 0.5538, 0.3534, 0.5435, 0.4377, 0.5435, 0.4377, 0.5538, 0.3534, 0.5435, 0.3534, 0.5332, 0.4377, 0.5332, 0.4377, 0.5435, 0.3534, 0.5332, 0.3534, 0.5229, 0.4377, 0.5229, 0.4377, 0.5332, 0.3534, 0.5229, 0.3534, 0.5126, 0.4377, 0.5126, 0.4377, 0.5229, 0.3534, 0.5126, 0.3534, 0.5023, 0.4377, 0.5023, 0.4377, 0.5126, 0.3534, 0.5848, 0.3534, 0.5745, 0.4377, 0.5745, 0.4377, 0.5848, 0.3534, 0.5745, 0.3534, 0.5642, 0.4377, 0.5642, 0.4377, 0.5745, 0.8678, 0.266, 0.8781, 0.266, 0.8605, 0.2733, 0.8605, 0.2836, 0.8605, 0.2733, 0.8678, 0.2909, 0.8781, 0.2909, 0.8678, 0.2909, 0.8854, 0.2836, 0.8854, 0.2733, 0.8854, 0.2836, 0.8781, 0.266, 0.8781, 0.266, 0.8854, 0.2836, 0.8678, 0.2909, 0.8605, 0.2733, 0.9431, 0.2811, 0.952, 0.2937, 0.9448, 0.2985, 0.936, 0.2853, 0.9314, 0.24, 0.9328, 0.2542, 0.9246, 0.2559, 0.9231, 0.2401, 0.9437, 0.199, 0.9369, 0.2119, 0.929, 0.2089, 0.9363, 0.1945, 0.7985, 0.136, 0.7985, 0.09457, 0.8996, 0.09457, 0.8996, 0.136, 0.7985, 0.09457, 0.7985, 0.05314, 0.8996, 0.05314, 0.8996, 0.09457, 0.7985, 0.1774, 0.7985, 0.136, 0.8996, 0.136, 0.8996, 0.1774, 0.7985, 0.05314, 0.7985, 0.01171, 0.8996, 0.01171, 0.8996, 0.05314, 0.6601, 0.8945, 0.6602, 0.8727, 0.7477, 0.8713, 0.7483, 0.8967, 0.4612, 0.5338, 0.4611, 0.526, 0.4661, 0.526, 0.466, 0.5338, 0.4659, 0.568, 0.4613, 0.568, 0.4613, 0.5505, 0.4659, 0.5505, 0.9839, 0.5834, 0.9603, 0.5756, 0.9621, 0.5679, 0.9601, 0.6306, 0.9601, 0.6131, 0.9678, 0.6087, 0.4611, 0.5023, 0.4661, 0.5023, 0.4661, 0.526, 0.4611, 0.526, 0.4613, 0.5505, 0.4612, 0.5417, 0.466, 0.5417, 0.4659, 0.5505, 0.4612, 0.5417, 0.4612, 0.5338, 0.466, 0.5338, 0.466, 0.5417, 0.9664, 0.5602, 0.9839, 0.5602, 0.9621, 0.5679, 0.9839, 0.5602, 0.9839, 0.5834, 0.9621, 0.5679, 0.9839, 0.5834, 0.9601, 0.5834, 0.9603, 0.5756, 0.9833, 0.6068, 0.9833, 0.6306, 0.9756, 0.6069, 0.9833, 0.6306, 0.9601, 0.6306, 0.9678, 0.6087, 0.9756, 0.6069, 0.9833, 0.6306, 0.9678, 0.6087, 0.852, 0.9674, 0.8604, 0.9674, 0.8604, 0.9589, 0.852, 0.9589, 0.8604, 0.9674, 0.8688, 0.9674, 0.8688, 0.9589, 0.8604, 0.9589, 0.8688, 0.9674, 0.8772, 0.9674, 0.8772, 0.9589, 0.8688, 0.9589, 0.8267, 0.9674, 0.8351, 0.9674, 0.8351, 0.9589, 0.8267, 0.9589, 0.8351, 0.9674, 0.8435, 0.9674, 0.8435, 0.9589, 0.8351, 0.9589, 0.8435, 0.9674, 0.852, 0.9674, 0.852, 0.9589, 0.8435, 0.9589, 0.2318, 0.8142, 0.2391, 0.8184, 0.2391, 0.8015, 0.2318, 0.8057, 0.2464, 0.8057, 0.2391, 0.8015, 0.2391, 0.8184, 0.2464, 0.8142, 0.5607, 0.03026, 0.5494, 0.03058, 0.5508, 0.05641, 0.56, 0.05623, 0.5494, 0.03058, 0.5375, 0.03287, 0.5409, 0.05689, 0.5508, 0.05641, 0.5375, 0.03287, 0.5246, 0.03729, 0.5296, 0.05783, 0.5409, 0.05689, 0.5246, 0.03729, 0.5109, 0.0436, 0.5166, 0.06022, 0.5296, 0.05783, 0.5109, 0.0436, 0.4975, 0.05031, 0.5025, 0.06356, 0.5166, 0.06022, 0.6213, 0.05241, 0.6082, 0.04541, 0.6025, 0.06148, 0.6162, 0.06512, 0.6082, 0.04541, 0.5948, 0.03901, 0.5899, 0.05899, 0.6025, 0.06148, 0.5948, 0.03901, 0.5829, 0.03403, 0.5788, 0.05727, 0.5899, 0.05899, 0.5829, 0.03403, 0.5717, 0.03114, 0.5691, 0.05645, 0.5788, 0.05727, 0.5717, 0.03114, 0.5607, 0.03026, 0.56, 0.05623, 0.5691, 0.05645, 0.56, 0.05623, 0.5508, 0.05641, 0.5503, 0.07902, 0.5596, 0.07925, 0.5508, 0.05641, 0.5409, 0.05689, 0.5405, 0.0783, 0.5503, 0.07902, 0.5409, 0.05689, 0.5296, 0.05783, 0.5299, 0.07711, 0.5405, 0.0783, 0.5296, 0.05783, 0.5166, 0.06022, 0.5176, 0.07638, 0.5299, 0.07711, 0.5166, 0.06022, 0.5025, 0.06356, 0.5048, 0.0769, 0.5176, 0.07638, 0.6162, 0.06512, 0.6025, 0.06148, 0.6014, 0.07737, 0.6141, 0.07798, 0.6025, 0.06148, 0.5899, 0.05899, 0.5896, 0.07789, 0.6014, 0.07737, 0.5899, 0.05899, 0.5788, 0.05727, 0.5789, 0.07857, 0.5896, 0.07789, 0.5788, 0.05727, 0.5691, 0.05645, 0.5691, 0.07907, 0.5789, 0.07857, 0.5691, 0.05645, 0.56, 0.05623, 0.5596, 0.07925, 0.5691, 0.07907, 0.5596, 0.07925, 0.5503, 0.07902, 0.5491, 0.2348, 0.5585, 0.2346, 0.5503, 0.07902, 0.5405, 0.0783, 0.5392, 0.2353, 0.5491, 0.2348, 0.5405, 0.0783, 0.5299, 0.07711, 0.5285, 0.236, 0.5392, 0.2353, 0.5299, 0.07711, 0.5176, 0.07638, 0.5167, 0.2365, 0.5285, 0.236, 0.5176, 0.07638, 0.5048, 0.0769, 0.504, 0.2359, 0.5167, 0.2365, 0.6141, 0.07798, 0.6014, 0.07737, 0.6003, 0.2376, 0.6133, 0.2368, 0.6014, 0.07737, 0.5896, 0.07789, 0.5883, 0.2367, 0.6003, 0.2376, 0.5896, 0.07789, 0.5789, 0.07857, 0.5776, 0.2356, 0.5883, 0.2367, 0.5789, 0.07857, 0.5691, 0.07907, 0.5679, 0.2348, 0.5776, 0.2356, 0.5691, 0.07907, 0.5596, 0.07925, 0.5585, 0.2346, 0.5679, 0.2348, 0.5585, 0.2346, 0.5491, 0.2348, 0.549, 0.2575, 0.5582, 0.2577, 0.5491, 0.2348, 0.5392, 0.2353, 0.5393, 0.2566, 0.549, 0.2575, 0.5392, 0.2353, 0.5285, 0.236, 0.5283, 0.255, 0.5393, 0.2566, 0.5285, 0.236, 0.5167, 0.2365, 0.5155, 0.2522, 0.5283, 0.255, 0.5167, 0.2365, 0.504, 0.2359, 0.502, 0.2488, 0.5155, 0.2522, 0.6133, 0.2368, 0.6003, 0.2376, 0.6021, 0.2539, 0.6161, 0.2503, 0.6003, 0.2376, 0.5883, 0.2367, 0.5887, 0.256, 0.6021, 0.2539, 0.5883, 0.2367, 0.5776, 0.2356, 0.5773, 0.257, 0.5887, 0.256, 0.5776, 0.2356, 0.5679, 0.2348, 0.5674, 0.2575, 0.5773, 0.257, 0.5679, 0.2348, 0.5585, 0.2346, 0.5582, 0.2577, 0.5674, 0.2575, 0.5582, 0.2577, 0.549, 0.2575, 0.5463, 0.2828, 0.5574, 0.2837, 0.549, 0.2575, 0.5393, 0.2566, 0.5352, 0.2798, 0.5463, 0.2828, 0.5393, 0.2566, 0.5283, 0.255, 0.5234, 0.2749, 0.5352, 0.2798, 0.5283, 0.255, 0.5155, 0.2522, 0.5105, 0.2683, 0.5234, 0.2749, 0.5155, 0.2522, 0.502, 0.2488, 0.4973, 0.2616, 0.5105, 0.2683, 0.6161, 0.2503, 0.6021, 0.2539, 0.6077, 0.2706, 0.6213, 0.2637, 0.6021, 0.2539, 0.5887, 0.256, 0.5937, 0.2768, 0.6077, 0.2706, 0.5887, 0.256, 0.5773, 0.257, 0.5807, 0.2812, 0.5937, 0.2768, 0.5773, 0.257, 0.5674, 0.2575, 0.5687, 0.2834, 0.5807, 0.2812, 0.5674, 0.2575, 0.5582, 0.2577, 0.5574, 0.2837, 0.5687, 0.2834, 0.5574, 0.2837, 0.5463, 0.2828, 0.5412, 0.2987, 0.5567, 0.3023, 0.5463, 0.2828, 0.5352, 0.2798, 0.5279, 0.2918, 0.5412, 0.2987, 0.5352, 0.2798, 0.5234, 0.2749, 0.5164, 0.2833, 0.5279, 0.2918, 0.5234, 0.2749, 0.5105, 0.2683, 0.5052, 0.2749, 0.5164, 0.2833, 0.5105, 0.2683, 0.4973, 0.2616, 0.4934, 0.2674, 0.5052, 0.2749, 0.6213, 0.2637, 0.6077, 0.2706, 0.6131, 0.2777, 0.6253, 0.2698, 0.6077, 0.2706, 0.5937, 0.2768, 0.6007, 0.2863, 0.6131, 0.2777, 0.5937, 0.2768, 0.5807, 0.2812, 0.5875, 0.2945, 0.6007, 0.2863, 0.5807, 0.2812, 0.5687, 0.2834, 0.5728, 0.3003, 0.5875, 0.2945, 0.5687, 0.2834, 0.5574, 0.2837, 0.5567, 0.3023, 0.5728, 0.3003, 0.5613, 0.01171, 0.5453, 0.01381, 0.5494, 0.03058, 0.5607, 0.03026, 0.5453, 0.01381, 0.5306, 0.01976, 0.5375, 0.03287, 0.5494, 0.03058, 0.5306, 0.01976, 0.5177, 0.02801, 0.5246, 0.03729, 0.5375, 0.03287, 0.5177, 0.02801, 0.5056, 0.03664, 0.5109, 0.0436, 0.5246, 0.03729, 0.5056, 0.03664, 0.4935, 0.04434, 0.4975, 0.05031, 0.5109, 0.0436, 0.6253, 0.04654, 0.6135, 0.03872, 0.6082, 0.04541, 0.6213, 0.05241, 0.6135, 0.03872, 0.6019, 0.03028, 0.5948, 0.03901, 0.6082, 0.04541, 0.6019, 0.03028, 0.5902, 0.02194, 0.5829, 0.03403, 0.5948, 0.03901, 0.5902, 0.02194, 0.5768, 0.01516, 0.5717, 0.03114, 0.5829, 0.03403, 0.5768, 0.01516, 0.5613, 0.01171, 0.5607, 0.03026, 0.5717, 0.03114, 0.7765, 0.8142, 0.7765, 0.6956, 0.869, 0.6956, 0.869, 0.8142, 0.6378, 0.8349, 0.6378, 0.769, 0.7302, 0.769, 0.7302, 0.8349, 0.6378, 0.9082, 0.6378, 0.8349, 0.7302, 0.8349, 0.7302, 0.9082, 0.6378, 0.769, 0.6378, 0.6956, 0.7302, 0.6956, 0.7302, 0.769, 0.2748, 0.7884, 0.3433, 0.762, 0.3433, 0.8806, 0.2748, 0.8543, 0.3456, 0.7157, 0.3456, 0.6233, 0.3809, 0.6233, 0.3809, 0.7157, 0.3809, 0.7157, 0.3809, 0.6233, 0.4163, 0.6233, 0.4163, 0.7157, 0.4163, 0.7157, 0.4163, 0.6233, 0.4517, 0.6233, 0.4517, 0.7157, 0.4517, 0.7157, 0.4517, 0.6233, 0.4871, 0.6233, 0.4871, 0.7157, 0.3896, 0.787, 0.45, 0.762, 0.475, 0.8224, 0.4146, 0.8474, 0.4871, 0.7157, 0.4871, 0.6233, 0.5224, 0.6233, 0.5224, 0.7157, 0.5224, 0.7157, 0.5224, 0.6233, 0.5578, 0.6233, 0.5578, 0.7157, 0.45, 0.8474, 0.4146, 0.8474, 0.475, 0.8224, 0.2748, 0.7157, 0.2748, 0.6233, 0.3102, 0.6233, 0.3102, 0.7157, 0.3102, 0.7157, 0.3102, 0.6233, 0.3456, 0.6233, 0.3456, 0.7157, 0.475, 0.787, 0.475, 0.8224, 0.45, 0.762, 0.4146, 0.762, 0.45, 0.762, 0.3896, 0.787, 0.3896, 0.8224, 0.3896, 0.787, 0.4146, 0.8474, 0.7765, 0.8142, 0.7765, 0.6956, 0.869, 0.6956, 0.869, 0.8142, 0.6378, 0.8349, 0.6378, 0.769, 0.7302, 0.769, 0.7302, 0.8349, 0.6378, 0.9082, 0.6378, 0.8349, 0.7302, 0.8349, 0.7302, 0.9082, 0.6378, 0.769, 0.6378, 0.6956, 0.7302, 0.6956, 0.7302, 0.769, 0.2748, 0.7884, 0.3433, 0.762, 0.3433, 0.8806, 0.2748, 0.8543, 0.3456, 0.7157, 0.3456, 0.6233, 0.3809, 0.6233, 0.3809, 0.7157, 0.3809, 0.7157, 0.3809, 0.6233, 0.4163, 0.6233, 0.4163, 0.7157, 0.4163, 0.7157, 0.4163, 0.6233, 0.4517, 0.6233, 0.4517, 0.7157, 0.4517, 0.7157, 0.4517, 0.6233, 0.4871, 0.6233, 0.4871, 0.7157, 0.3896, 0.787, 0.45, 0.762, 0.475, 0.8224, 0.4146, 0.8474, 0.4871, 0.7157, 0.4871, 0.6233, 0.5224, 0.6233, 0.5224, 0.7157, 0.5224, 0.7157, 0.5224, 0.6233, 0.5578, 0.6233, 0.5578, 0.7157, 0.45, 0.8474, 0.4146, 0.8474, 0.475, 0.8224, 0.2748, 0.7157, 0.2748, 0.6233, 0.3102, 0.6233, 0.3102, 0.7157, 0.3102, 0.7157, 0.3102, 0.6233, 0.3456, 0.6233, 0.3456, 0.7157, 0.475, 0.787, 0.475, 0.8224, 0.45, 0.762, 0.4146, 0.762, 0.45, 0.762, 0.3896, 0.787, 0.3896, 0.8224, 0.3896, 0.787, 0.4146, 0.8474, 0.7765, 0.8142, 0.7765, 0.6956, 0.869, 0.6956, 0.869, 0.8142, 0.6378, 0.8349, 0.6378, 0.769, 0.7302, 0.769, 0.7302, 0.8349, 0.6378, 0.9082, 0.6378, 0.8349, 0.7302, 0.8349, 0.7302, 0.9082, 0.6378, 0.769, 0.6378, 0.6956, 0.7302, 0.6956, 0.7302, 0.769, 0.2748, 0.7884, 0.3433, 0.762, 0.3433, 0.8806, 0.2748, 0.8543, 0.3456, 0.7157, 0.3456, 0.6233, 0.3809, 0.6233, 0.3809, 0.7157, 0.3809, 0.7157, 0.3809, 0.6233, 0.4163, 0.6233, 0.4163, 0.7157, 0.4163, 0.7157, 0.4163, 0.6233, 0.4517, 0.6233, 0.4517, 0.7157, 0.4517, 0.7157, 0.4517, 0.6233, 0.4871, 0.6233, 0.4871, 0.7157, 0.3896, 0.787, 0.45, 0.762, 0.475, 0.8224, 0.4146, 0.8474, 0.4871, 0.7157, 0.4871, 0.6233, 0.5224, 0.6233, 0.5224, 0.7157, 0.5224, 0.7157, 0.5224, 0.6233, 0.5578, 0.6233, 0.5578, 0.7157, 0.45, 0.8474, 0.4146, 0.8474, 0.475, 0.8224, 0.2748, 0.7157, 0.2748, 0.6233, 0.3102, 0.6233, 0.3102, 0.7157, 0.3102, 0.7157, 0.3102, 0.6233, 0.3456, 0.6233, 0.3456, 0.7157, 0.475, 0.787, 0.475, 0.8224, 0.45, 0.762, 0.4146, 0.762, 0.45, 0.762, 0.3896, 0.787, 0.3896, 0.8224, 0.3896, 0.787, 0.4146, 0.8474, 0.7765, 0.8142, 0.7765, 0.6956, 0.869, 0.6956, 0.869, 0.8142, 0.6378, 0.8349, 0.6378, 0.769, 0.7302, 0.769, 0.7302, 0.8349, 0.6378, 0.9082, 0.6378, 0.8349, 0.7302, 0.8349, 0.7302, 0.9082, 0.6378, 0.769, 0.6378, 0.6956, 0.7302, 0.6956, 0.7302, 0.769, 0.2748, 0.7884, 0.3433, 0.762, 0.3433, 0.8806, 0.2748, 0.8543, 0.3456, 0.7157, 0.3456, 0.6233, 0.3809, 0.6233, 0.3809, 0.7157, 0.3809, 0.7157, 0.3809, 0.6233, 0.4163, 0.6233, 0.4163, 0.7157, 0.4163, 0.7157, 0.4163, 0.6233, 0.4517, 0.6233, 0.4517, 0.7157, 0.4517, 0.7157, 0.4517, 0.6233, 0.4871, 0.6233, 0.4871, 0.7157, 0.3896, 0.787, 0.45, 0.762, 0.475, 0.8224, 0.4146, 0.8474, 0.4871, 0.7157, 0.4871, 0.6233, 0.5224, 0.6233, 0.5224, 0.7157, 0.5224, 0.7157, 0.5224, 0.6233, 0.5578, 0.6233, 0.5578, 0.7157, 0.45, 0.8474, 0.4146, 0.8474, 0.475, 0.8224, 0.2748, 0.7157, 0.2748, 0.6233, 0.3102, 0.6233, 0.3102, 0.7157, 0.3102, 0.7157, 0.3102, 0.6233, 0.3456, 0.6233, 0.3456, 0.7157, 0.475, 0.787, 0.475, 0.8224, 0.45, 0.762, 0.4146, 0.762, 0.45, 0.762, 0.3896, 0.787, 0.3896, 0.8224, 0.3896, 0.787, 0.4146, 0.8474, 0.7765, 0.8142, 0.7765, 0.6956, 0.869, 0.6956, 0.869, 0.8142, 0.6378, 0.8349, 0.6378, 0.769, 0.7302, 0.769, 0.7302, 0.8349, 0.6378, 0.9082, 0.6378, 0.8349, 0.7302, 0.8349, 0.7302, 0.9082, 0.6378, 0.769, 0.6378, 0.6956, 0.7302, 0.6956, 0.7302, 0.769, 0.2748, 0.7884, 0.3433, 0.762, 0.3433, 0.8806, 0.2748, 0.8543, 0.3456, 0.7157, 0.3456, 0.6233, 0.3809, 0.6233, 0.3809, 0.7157, 0.3809, 0.7157, 0.3809, 0.6233, 0.4163, 0.6233, 0.4163, 0.7157, 0.4163, 0.7157, 0.4163, 0.6233, 0.4517, 0.6233, 0.4517, 0.7157, 0.4517, 0.7157, 0.4517, 0.6233, 0.4871, 0.6233, 0.4871, 0.7157, 0.3896, 0.787, 0.45, 0.762, 0.475, 0.8224, 0.4146, 0.8474, 0.4871, 0.7157, 0.4871, 0.6233, 0.5224, 0.6233, 0.5224, 0.7157, 0.5224, 0.7157, 0.5224, 0.6233, 0.5578, 0.6233, 0.5578, 0.7157, 0.45, 0.8474, 0.4146, 0.8474, 0.475, 0.8224, 0.2748, 0.7157, 0.2748, 0.6233, 0.3102, 0.6233, 0.3102, 0.7157, 0.3102, 0.7157, 0.3102, 0.6233, 0.3456, 0.6233, 0.3456, 0.7157, 0.475, 0.787, 0.475, 0.8224, 0.45, 0.762, 0.4146, 0.762, 0.45, 0.762, 0.3896, 0.787, 0.3896, 0.8224, 0.3896, 0.787, 0.4146, 0.8474, 0.07751, 0.9299, 0.1207, 0.926, 0.1206, 0.9319, 0.07803, 0.9355, 0.07803, 0.9355, 0.1206, 0.9319, 0.1235, 0.9424, 0.07841, 0.9434, 0.07841, 0.9434, 0.1235, 0.9424, 0.1233, 0.9493, 0.07843, 0.9483, 0.07843, 0.9483, 0.1233, 0.9493, 0.1205, 0.9598, 0.07803, 0.9561, 0.07803, 0.9561, 0.1205, 0.9598, 0.1205, 0.9657, 0.07751, 0.9617, 0.1206, 0.9319, 0.1726, 0.9348, 0.165, 0.9433, 0.1235, 0.9424, 0.1205, 0.9598, 0.1726, 0.957, 0.1755, 0.9627, 0.1205, 0.9657, 0.1235, 0.9424, 0.165, 0.9433, 0.1651, 0.9485, 0.1233, 0.9493, 0.1233, 0.9493, 0.1651, 0.9485, 0.1726, 0.957, 0.1205, 0.9598, 0.1207, 0.926, 0.1755, 0.9292, 0.1726, 0.9348, 0.1206, 0.9319, 0.4612, 0.5338, 0.4611, 0.526, 0.4661, 0.526, 0.466, 0.5338, 0.4659, 0.568, 0.4613, 0.568, 0.4613, 0.5505, 0.4659, 0.5505, 0.9839, 0.5834, 0.9603, 0.5756, 0.9621, 0.5679, 0.9601, 0.6306, 0.9601, 0.6131, 0.9678, 0.6087, 0.4611, 0.5023, 0.4661, 0.5023, 0.4661, 0.526, 0.4611, 0.526, 0.4613, 0.5505, 0.4612, 0.5417, 0.466, 0.5417, 0.4659, 0.5505, 0.4612, 0.5417, 0.4612, 0.5338, 0.466, 0.5338, 0.466, 0.5417, 0.9664, 0.5602, 0.9839, 0.5602, 0.9621, 0.5679, 0.9839, 0.5602, 0.9839, 0.5834, 0.9621, 0.5679, 0.9839, 0.5834, 0.9601, 0.5834, 0.9603, 0.5756, 0.9833, 0.6068, 0.9833, 0.6306, 0.9756, 0.6069, 0.9833, 0.6306, 0.9601, 0.6306, 0.9678, 0.6087, 0.9756, 0.6069, 0.9833, 0.6306, 0.9678, 0.6087, 0.4501, 0.6827, 0.4501, 0.6659, 0.4417, 0.6659, 0.4417, 0.6827, 0.01171, 0.9377, 0.03698, 0.9883, 0.05383, 0.9883, 0.05383, 0.9377, 0.4586, 0.7393, 0.4501, 0.6827, 0.4417, 0.6827, 0.4417, 0.7393, 0.3231, 0.9404, 0.2718, 0.9404, 0.2718, 0.9573, 0.3231, 0.9825, 0.4417, 0.6153, 0.4417, 0.6659, 0.4501, 0.6659, 0.4586, 0.6153])
me_cube.materials.append(mat_000_normal)
me_cube.materials.append(mat_001_translucent)
me_cube.materials.append(mat_002_normal)
me_cube.use_remesh_preserve_volume = False
me_cube.use_remesh_preserve_attributes = False
me_cube.use_mirror_vertex_groups = False
me_cube.use_paint_bone_selection = False
me_cube.use_paint_mask = True
me_cube.update()

# ---- objects
ob_hellblazer = bpy.data.objects.new('Hellblazer', me_cube)
ob_light = bpy.data.objects.new('Light', light_light)
ob_camera = bpy.data.objects.new('Camera', cam_camera)

# ---- transforms, parenting, visibility, modifiers, constraints
ob_hellblazer.location = (0.0, 0.0, 0.0)
ob_hellblazer.lock_rotations_4d = False
ob_hellblazer.empty_display_type = 'ARROWS'
ob_hellblazer.lineart.crease_threshold = 0.0
ob_light.location = (4.076, 1.005, 5.904)
ob_light.rotation_euler = (0.6503, 0.05522, 1.866)
ob_light.lock_rotations_4d = False
ob_light.empty_display_type = 'ARROWS'
ob_light.color = (0.0, 0.0, 0.0, 0.0)
ob_light.lineart.crease_threshold = 0.0
ob_camera.location = (7.359, -6.926, 4.958)
ob_camera.rotation_euler = (1.109, 0.0, 0.8149)
ob_camera.lock_rotations_4d = False
ob_camera.empty_display_type = 'ARROWS'
ob_camera.color = (0.0, 0.0, 0.0, 0.0)
ob_camera.display_type = 'WIRE'
ob_camera.lineart.crease_threshold = 0.0

# ---- collection membership
col_collection.objects.link(ob_hellblazer)
col_collection.objects.link(ob_light)
col_collection.objects.link(ob_camera)

# ---- scene / render settings (as saved in the file)
scene.camera = ob_camera
scene.frame_start = 1; scene.frame_end = 250; scene.frame_set(1)
scene.render.engine = 'BLENDER_EEVEE_NEXT'
scene.cycles.use_denoising = False
scene.cycles.samples = 128
scene.cycles.sampling_pattern = 'TABULATED_SOBOL'
scene.cycles.use_adaptive_sampling = False
scene.cycles.use_light_tree = False
scene.view_settings.view_transform = 'Filmic'
bpy.context.view_layer.update()
